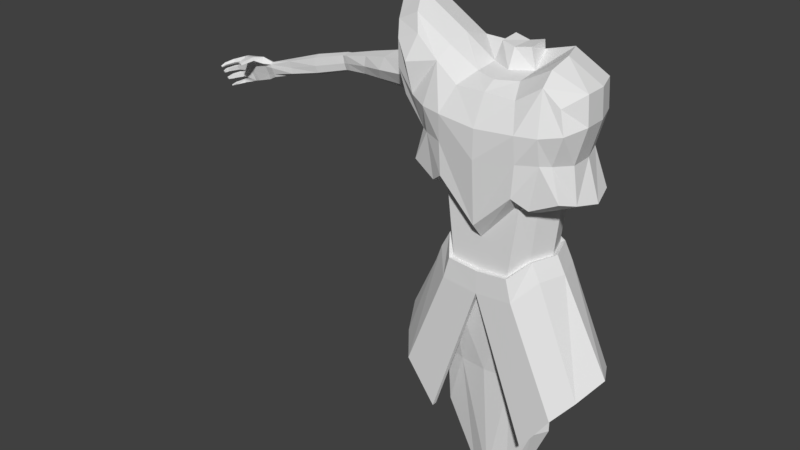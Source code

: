 # Source: mcMainMenu.blend  (saved by Blender 2.78.0; exported with 4.5.12 LTS)
import bpy
from mathutils import Matrix  # noqa: F401  (used for matrix-valued properties, if any)

bpy.ops.wm.read_factory_settings(use_empty=True)
scene = bpy.context.scene
scene.name = 'Scene'

# ---- collections
col_collection_1 = bpy.data.collections.new('Collection 1'); scene.collection.children.link(col_collection_1)

# ---- materials (node trees are filled in below, after node groups)
mat_range1_mat_001 = bpy.data.materials.new('range1_mat.001')
mat_range1_mat_001.alpha_threshold = 0.0
mat_range1_mat_001.use_transparent_shadow = False
mat_range1_mat_001.diffuse_color = (0.07183, 0.2091, 0.4292, 1.0)
mat_range1_mat_001.roughness = 0.5

# ---- material node trees
mat_range1_mat_001.use_nodes = True; mat_range1_mat_001.node_tree.nodes.clear()
_N = mat_range1_mat_001.node_tree.nodes; _L = mat_range1_mat_001.node_tree.links
n0 = _N.new('ShaderNodeOutputMaterial'); n0.name = 'Material Output'; n0.location = (300, 300)
n1 = _N.new('ShaderNodeBsdfDiffuse'); n1.name = 'Diffuse BSDF'; n1.location = (10, 300)
_L.new(n1.outputs[0], n0.inputs[0])
n0.is_active_output = True

# ---- world
world_world = bpy.data.worlds.new('World'); scene.world = world_world
world_world.color = (0.05088, 0.05088, 0.05088)
world_world.use_sun_shadow = False
world_world.sun_shadow_jitter_overblur = 0.0
world_world.cycles.sampling_method = 'MANUAL'

# ---- meshes
me_cube_001 = bpy.data.meshes.new('Cube.001')
me_cube_001.from_pydata([(0.3672, 0.5334, 11.1), (0.3672, 0.04307, 11.05), (-0.3672, 0.5334, 11.1), (0.0, 0.5296, 11.01), (-0.3672, 0.04307, 11.05), (0.0, -0.05014, 11.0), (1.06, 0.6294, 11.07), (1.273, -0.5802, 10.92), (1.029, -0.5802, 6.466), (1.155, -0.5802, 7.705), (1.029, 0.6294, 6.466), (1.155, 0.6294, 7.705), (0.7372, 0.8366, 7.743), (0.7284, -1.0, 6.158), (0.5306, -0.5802, 10.51), (0.7284, 0.8197, 6.491), (0.3302, 0.6294, 10.86), (0.9618, -1.0, 8.023), (0.8881, -1.0, 5.599), (0.8881, 0.8197, 5.932), (1.91, 0.6294, 10.61), (2.15, -0.5802, 10.61), (2.078, -0.5802, 8.146), (2.075, 0.6294, 8.145), (1.707, 0.6294, 9.03), (1.947, -0.5802, 9.03), (1.251, -0.5802, 6.046), (1.251, 0.6294, 6.046), (1.254, 0.0, 6.466), (1.285, -1.192e-07, 11.07), (1.381, 1.192e-07, 7.705), (1.207, -0.3489, 1.704), (1.207, 0.4795, 1.704), (0.4867, -0.2194, 0.000755), (0.4867, 0.3727, 0.000755), (1.476, -1.192e-07, 6.046), (0.5163, -3.396e-09, 10.58), (2.253, 1.128e-07, 8.045), (2.136, -3.163e-08, 10.61), (1.933, 0.0, 9.03), (1.433, 0.06726, 1.704), (0.7119, 0.08604, 0.0007545), (0.7405, -1.047, 10.27), (0.9197, -1.319, 8.233), (1.451, -1.131, 9.052), (1.257, -1.126, 7.976), (1.329, -0.9741, 10.66), (0.9707, -1.319, 9.017), (1.66, -0.9741, 9.053), (1.884, -0.9741, 8.252), (1.775, -0.9741, 10.32), (1.956, 0.6294, 9.918), (2.196, -0.5802, 9.918), (2.181, -2.98e-08, 9.918), (0.9544, -1.373, 9.668), (1.459, -1.27, 9.694), (1.923, -1.047, 9.783), (1.367, -0.001695, 6.526), (1.114, 0.7163, 6.506), (0.7743, -1.118, 6.175), (1.126, -0.6493, 6.512), (0.7544, 0.9448, 6.501), (0.9215, 0.9428, 5.945), (1.589, -0.001374, 6.106), (1.343, 0.7054, 6.091), (0.9273, -1.121, 5.614), (1.348, -0.6509, 6.091), (2.64, 0.1263, 3.663), (2.302, 0.7557, 3.536), (1.289, -0.9638, 1.778), (1.289, -0.8355, 1.778), (2.007, -0.8737, 2.863), (2.325, -0.4539, 3.25), (1.91, 0.9459, 3.4), (1.943, 1.069, 3.413), (2.046, -0.9949, 2.879), (2.422, -0.5247, 3.295), (2.753, 0.1249, 3.723), (2.395, 0.8317, 3.581), (1.229, -0.4646, 3.266), (1.229, 0.5544, 3.266), (0.6874, 0.5962, 3.266), (0.6874, -0.6097, 3.266), (1.454, 0.03363, 3.266), (0.0, -0.7553, 10.48), (0.0, 0.6294, 10.86), (-1.205, 0.6294, 10.88), (-1.273, -0.5802, 10.92), (-1.029, -0.5802, 6.466), (-1.155, -0.5802, 7.705), (-1.029, 0.6294, 6.466), (-1.155, 0.6294, 7.705), (0.0, 0.8197, 6.442), (0.0, 0.9008, 7.758), (0.0, -1.0, 6.108), (0.0, -1.0, 6.923), (0.0, 0.8197, 5.872), (0.0, -1.0, 5.538), (-0.7372, 0.8366, 7.743), (-0.7284, -1.0, 6.158), (-0.5306, -0.5802, 10.51), (-0.7284, 0.8197, 6.491), (-0.3302, 0.6294, 10.86), (-0.9618, -1.0, 8.023), (-0.8881, -1.0, 5.599), (-0.8881, 0.8197, 5.932), (-2.205, 0.6294, 10.81), (-2.445, -0.5802, 10.81), (-2.078, -0.5802, 8.146), (-2.075, 0.6294, 8.145), (-1.574, 0.8869, 9.025), (-1.317, 0.819, 9.981), (-1.707, 0.6294, 9.03), (-1.947, -0.5802, 9.03), (-1.251, -0.5802, 6.046), (-1.251, 0.6294, 6.046), (-1.254, 0.0, 6.466), (0.0, -0.2433, 10.55), (-1.285, -1.192e-07, 11.07), (-1.381, 1.192e-07, 7.705), (-1.207, -0.3489, 1.704), (-1.207, 0.4795, 1.704), (0.0, 0.3727, 0.0007545), (0.0, -0.3796, 0.0007545), (-0.4867, -0.2194, 0.000755), (-0.4867, 0.3727, 0.000755), (-1.476, -1.192e-07, 6.046), (-0.5163, -3.396e-09, 10.58), (-2.253, 1.128e-07, 8.045), (-2.38, 0.01058, 10.48), (-2.054, 0.01436, 9.329), (-1.433, 0.06726, 1.704), (-0.7119, 0.08604, 0.0007545), (0.0, -1.44, 8.891), (0.0, -1.319, 7.32), (-0.7405, -1.047, 10.27), (0.0, -1.075, 10.3), (-0.9197, -1.319, 8.233), (-1.451, -1.131, 9.052), (-1.257, -1.126, 7.976), (-1.329, -0.9741, 10.66), (-0.9707, -1.319, 9.017), (-1.66, -0.9741, 9.053), (-1.884, -0.9741, 8.252), (-2.07, -1.126, 10.51), (-1.997, 0.5096, 9.91), (-2.193, -0.4589, 9.918), (-0.9544, -1.373, 9.668), (0.0, -1.429, 9.597), (-1.459, -1.27, 9.694), (-1.923, -1.047, 9.783), (-1.367, -0.001695, 6.526), (-1.114, 0.7163, 6.506), (-0.7743, -1.118, 6.175), (-1.126, -0.6493, 6.512), (-0.7544, 0.9448, 6.501), (0.0, 0.9479, 6.442), (-0.9215, 0.9428, 5.945), (0.0, 0.9479, 5.872), (-1.589, -0.001374, 6.106), (-1.343, 0.7054, 6.091), (0.0, -1.128, 6.108), (0.0, -1.128, 5.538), (-0.9273, -1.121, 5.614), (-1.348, -0.6509, 6.091), (-2.64, 0.1263, 3.663), (-2.302, 0.7557, 3.536), (-1.289, -0.9638, 1.778), (-1.289, -0.8355, 1.778), (-2.007, -0.8737, 2.863), (-2.325, -0.4539, 3.25), (-1.91, 0.9459, 3.4), (-1.943, 1.069, 3.413), (-2.046, -0.9949, 2.879), (-2.422, -0.5247, 3.295), (-2.753, 0.1249, 3.723), (-2.395, 0.8317, 3.581), (-1.229, -0.4646, 3.266), (-1.229, 0.5544, 3.266), (0.0, -0.6898, 3.266), (-0.6874, 0.5962, 3.266), (0.0, 0.5962, 3.266), (-0.6874, -0.6097, 3.266), (-1.454, 0.03363, 3.266), (-2.43, -5.96e-08, 10.81), (-1.956, 0.6294, 9.918), (-1.933, 0.0, 9.03), (-2.196, -0.5802, 9.918), (-5.058, 0.4787, 9.673), (-4.964, 0.4782, 9.209), (-5.008, 0.2797, 9.445), (-4.936, 0.686, 9.438), (-5.228, 0.525, 9.639), (-5.134, 0.5245, 9.174), (-5.178, 0.326, 9.41), (-5.106, 0.7324, 9.403), (-7.47, 0.101, 9.001), (-7.408, 0.1188, 8.609), (-7.438, 0.02779, 8.873), (-7.456, 0.2846, 8.765), (-3.489, 0.2786, 10.12), (-3.565, 0.7056, 9.593), (-3.884, 0.2821, 9.282), (-3.666, -0.1228, 9.697), (-2.59, 0.1097, 11.76), (-2.253, -0.4825, 11.43), (-1.942, -0.8524, 11.09), (-3.119, 0.1217, 11.5), (-2.785, -0.4585, 11.17), (-2.253, 0.733, 11.43), (-2.785, 0.5525, 11.17), (-2.49, -0.8464, 10.88), (-2.172, 0.8986, 10.67), (-2.097, 1.009, 9.731), (-2.455, 0.6729, 10.68), (-2.236, 0.7511, 9.742), (-2.749, -0.5126, 10.38), (-2.476, -0.55, 9.622), (-2.261, -0.8524, 9.651), (-2.476, -0.8511, 10.24), (-6.093, 0.399, 9.438), (-6.038, 0.1954, 9.188), (-5.96, 0.6107, 9.18), (-5.99, 0.3983, 8.929), (1.193, 1.054, 9.073), (1.241, 0.8377, 8.054), (0.02299, 1.153, 9.712), (0.009854, 0.8452, 10.51), (0.6418, 1.012, 7.997), (0.463, 0.8377, 10.61), (1.014, 0.8245, 10.76), (0.02299, 1.066, 8.009), (0.5683, 1.117, 9.806), (1.456, 0.8377, 9.077), (1.765, 0.8377, 8.334), (1.627, 0.8377, 10.41), (1.129, 0.9969, 9.875), (0.02299, 1.217, 9.059), (0.6739, 1.149, 9.056), (1.665, 0.8377, 9.822), (-1.147, 1.054, 9.073), (-1.195, 0.8377, 8.054), (-0.5958, 1.012, 7.997), (-0.417, 0.8377, 10.61), (-0.9882, 0.8377, 10.63), (-0.5223, 1.117, 9.806), (-1.719, 0.8377, 8.334), (-1.083, 0.9969, 9.875), (-0.628, 1.149, 9.056), (-2.935, 0.1446, 10.3), (-4.259, 0.7326, 9.515), (-2.969, 0.1482, 9.305), (-4.341, 0.1143, 9.571), (-2.236, 0.3237, 10.22), (-2.076, 0.3475, 9.544), (-2.175, -0.2656, 9.575), (-2.387, -0.2919, 10.23), (-5.021, 0.7092, 9.42), (-5.049, 0.5014, 9.192), (-5.093, 0.3028, 9.428), (-5.143, 0.5019, 9.656), (-4.995, 0.6449, 9.611), (-4.919, 0.6654, 9.235), (-4.996, 0.3165, 9.273), (-5.075, 0.2891, 9.635), (-5.661, 0.462, 9.538), (-6.83, 0.1297, 8.98), (-5.533, 0.6715, 9.291), (-6.791, 0.2821, 8.77), (-5.175, 0.6933, 9.573), (-5.095, 0.718, 9.205), (-5.148, 0.3608, 9.24), (-5.226, 0.3301, 9.602), (-7.473, 0.2261, 8.944), (-7.419, 0.2299, 8.614), (-7.414, 0.08873, 8.69), (-7.455, 0.02838, 8.956), (-4.279, 0.4139, 9.897), (-2.781, 0.6076, 9.752), (-4.43, 0.4166, 9.245), (-2.93, -0.2909, 9.807), (-3.785, 0.01754, 9.434), (-3.53, 0.5564, 9.91), (-3.617, -0.004057, 9.995), (-3.706, 0.5652, 9.337), (-6.875, 0.2828, 9.184), (-5.608, 0.2607, 9.299), (-6.767, 0.4416, 8.974), (-5.562, 0.4614, 9.052), (-5.97, 0.5999, 8.974), (-5.994, 0.2313, 9.011), (-6.049, 0.5724, 9.352), (-6.074, 0.1993, 9.39), (-5.64, 0.2652, 9.498), (-5.618, 0.6333, 9.46), (-5.563, 0.2968, 9.127), (-5.538, 0.6597, 9.089), (-2.854, 0.4585, 9.435), (-2.971, -0.1621, 10.13), (-2.86, 0.4401, 10.08), (-2.956, -0.134, 9.502), (-6.779, 0.4605, 8.795), (-6.792, 0.1383, 8.83), (-6.845, 0.4314, 9.119), (-6.862, 0.1054, 9.155), (-5.158, 0.3089, 9.614), (-4.995, 0.6905, 9.224), (-5.077, 0.3391, 9.255), (-5.077, 0.6667, 9.595), (-4.397, 0.2034, 9.354), (-4.273, 0.6372, 9.76), (-4.351, 0.1804, 9.817), (-4.326, 0.6497, 9.282), (-7.626, 0.1484, 8.494), (-7.624, 0.2409, 8.487), (-8.03, 0.1325, 8.373), (-8.034, 0.2208, 8.354), (-7.654, -0.08069, 8.97), (-7.697, 0.01654, 9.115), (-8.146, -0.09248, 8.915), (-8.181, -0.0474, 9.066), (-8.12, -0.02048, 8.831), (-8.091, 0.049, 8.628), (-8.113, 0.2792, 8.681), (-8.15, 0.1997, 8.916), (-7.631, 0.1136, 8.633), (-7.662, 0.03566, 8.867), (-7.693, 0.2153, 8.954), (-7.662, 0.2952, 8.714), (-8.26, 0.2725, 8.499), (-8.261, 0.07561, 8.386), (-8.29, 0.02842, 8.617), (-8.307, 0.1995, 8.813), (-8.316, 0.05394, 8.966), (-8.328, -0.0975, 8.899), (-8.311, -0.04386, 8.816), (-8.27, 0.2583, 8.568), (-8.086, -0.1913, 9.092), (-8.064, -0.1935, 8.994), (-7.794, -0.2383, 9.054), (-7.819, -0.2281, 9.144), (-8.234, 0.2372, 8.334), (-8.246, 0.1231, 8.304), (-8.601, -0.1286, 8.78), (-8.653, -0.04607, 8.811), (-8.634, -0.1358, 8.9), (-8.592, -0.1728, 8.826), (-8.491, 0.02858, 8.411), (-8.567, 0.1197, 8.408), (-8.595, 0.09147, 8.532), (-8.515, 0.007066, 8.513), (-8.587, -0.04199, 8.593), (-8.639, 0.04644, 8.616), (-8.656, 0.006284, 8.74), (-8.6, -0.08308, 8.707), (-8.528, 0.1325, 8.314), (-8.461, 0.0389, 8.314), (-8.444, 0.04414, 8.25), (-8.487, 0.1093, 8.234), (-8.299, 0.05542, 8.969), (-8.259, -0.08512, 8.915), (-8.295, 0.2023, 8.816), (-8.253, 0.2655, 8.571), (-8.169, 0.11, 8.417), (-8.208, 0.03848, 8.621), (-8.237, -0.03455, 8.821), (-8.242, 0.2609, 8.502), (-8.153, 0.139, 8.338), (-8.201, 0.2383, 8.345), (-8.246, 0.258, 8.399), (-8.3, 0.2152, 8.764), (-8.288, 0.2186, 8.766), (-8.216, 0.2468, 8.4), (-8.284, 0.2686, 8.442), (-8.246, 0.2099, 8.289), (-8.202, 0.2358, 8.44), (-8.159, 0.2145, 8.316), (-8.319, 0.2201, 8.679), (-8.314, 0.111, 8.924), (-8.298, 0.1149, 8.927), (-8.245, 0.2396, 8.689), (-8.341, 0.1547, 8.884), (-8.344, -0.03011, 9.009), (-8.27, 0.1719, 8.897), (-8.274, -0.04374, 9.037), (-8.681, -0.06078, 8.802), (-8.63, -0.1433, 8.771), (-8.662, -0.1505, 8.891), (-8.621, -0.1875, 8.817), (-8.595, 0.09629, 8.396), (-8.519, 0.005219, 8.399), (-8.622, 0.06811, 8.52), (-8.542, -0.0163, 8.501), (-8.668, 0.0317, 8.608), (-8.615, -0.05672, 8.584), (-8.684, -0.008453, 8.731), (-8.629, -0.09782, 8.698), (-8.496, 0.02217, 8.294), (-8.553, 0.114, 8.304), (-8.469, 0.02565, 8.24), (-8.513, 0.09079, 8.225), (-8.821, -0.2167, 8.745), (-8.782, -0.279, 8.722), (-8.807, -0.2844, 8.812), (-8.776, -0.3123, 8.757), (-8.745, -0.06357, 8.359), (-8.674, -0.133, 8.365), (-8.769, -0.08826, 8.462), (-8.695, -0.1521, 8.45), (-8.874, -0.1381, 8.543), (-8.815, -0.1866, 8.533), (-8.886, -0.1674, 8.632), (-8.824, -0.216, 8.617), (-8.605, -0.1078, 8.234), (-8.669, -0.0469, 8.25), (-8.61, -0.1077, 8.198), (-8.651, -0.06292, 8.183), (-8.839, -0.2257, 8.74), (-8.8, -0.288, 8.717), (-8.825, -0.2934, 8.807), (-8.793, -0.3214, 8.751), (-8.762, -0.08145, 8.351), (-8.69, -0.1509, 8.357), (-8.786, -0.1061, 8.454), (-8.711, -0.17, 8.442), (-8.886, -0.152, 8.536), (-8.828, -0.2006, 8.527), (-8.899, -0.1814, 8.626), (-8.837, -0.23, 8.61), (-8.619, -0.123, 8.234), (-8.683, -0.06209, 8.25), (-8.625, -0.1228, 8.198), (-8.666, -0.0781, 8.183), (-8.075, -0.4953, 9.001), (-8.068, -0.4787, 8.956), (-7.966, -0.5179, 8.969), (-8.677, -0.2447, 8.197), (-8.081, -0.2122, 9.094), (-8.054, -0.3924, 8.984), (-7.893, -0.454, 9.004), (-7.824, -0.2476, 9.143), (-8.065, -0.3999, 9.058), (-7.906, -0.4548, 9.075), (-8.066, -0.4184, 9.054), (-7.979, -0.5261, 9.009), (-7.915, -0.4669, 9.067), (-8.91, -0.347, 8.68), (-8.871, -0.3701, 8.674), (-8.897, -0.3853, 8.721), (-8.864, -0.3892, 8.695), (-8.918, -0.2755, 8.505), (-8.878, -0.2749, 8.507), (-8.921, -0.2937, 8.551), (-8.879, -0.2918, 8.55), (-8.819, -0.2484, 8.342), (-8.772, -0.262, 8.349), (-8.827, -0.2614, 8.394), (-8.779, -0.2724, 8.392), (-8.706, -0.217, 8.205), (-8.679, -0.2447, 8.181), (-8.698, -0.2243, 8.174)], [], [(4, 127, 117, 5), (3, 2, 4, 5), (3, 5, 1, 0), (36, 1, 5, 117), (92, 15, 61, 156), (15, 12, 11, 10), (28, 30, 9, 8), (52, 21, 50, 56), (51, 24, 233, 239), (17, 9, 45, 43), (13, 17, 95, 94), (36, 117, 84, 14), (29, 36, 14, 7), (8, 9, 17, 13), (95, 17, 43, 134), (28, 8, 60, 57), (92, 93, 12, 15), (13, 94, 161, 59), (53, 51, 20, 38), (30, 11, 23, 37), (23, 11, 225, 234), (29, 7, 21, 38), (109, 112, 110, 246), (37, 23, 24, 39), (9, 22, 49, 45), (98, 91, 241, 242), (14, 84, 136, 42), (16, 6, 230, 229), (22, 25, 48, 49), (26, 35, 67, 72), (83, 40, 32, 80), (181, 81, 34, 122), (41, 34, 33), (82, 179, 123, 33), (82, 33, 31, 79), (40, 41, 34, 32), (8, 13, 59, 60), (80, 81, 19, 27), (31, 33, 41, 40), (123, 122, 34, 33), (79, 31, 40, 83), (62, 64, 78, 74), (22, 37, 39, 25), (6, 29, 38, 20), (9, 30, 37, 22), (52, 53, 38, 21), (6, 16, 36, 29), (2, 3, 85, 102), (10, 11, 30, 28), (54, 55, 46, 42), (44, 45, 49, 48), (148, 54, 42, 136), (134, 43, 47, 133), (55, 44, 48, 56), (43, 45, 44, 47), (21, 7, 46, 50), (7, 14, 42, 46), (46, 55, 56, 50), (133, 47, 54, 148), (47, 44, 55, 54), (25, 39, 53, 52), (85, 16, 229, 227), (39, 24, 51, 53), (91, 109, 246, 241), (102, 85, 227, 243), (25, 52, 56, 48), (59, 161, 162, 65), (156, 61, 62, 158), (60, 59, 65, 66), (57, 60, 66, 63), (58, 64, 62, 61), (58, 57, 63, 64), (15, 10, 58, 61), (19, 96, 158, 62), (19, 62, 74, 73), (35, 27, 68, 67), (10, 28, 57, 58), (18, 26, 72, 71), (68, 73, 74, 78), (71, 72, 76, 75), (72, 67, 77, 76), (67, 68, 78, 77), (70, 71, 75, 69), (65, 162, 69, 75), (27, 19, 73, 68), (63, 66, 76, 77), (97, 18, 71, 70), (66, 65, 75, 76), (64, 63, 77, 78), (26, 79, 83, 35), (32, 34, 81, 80), (18, 82, 79, 26), (18, 97, 179, 82), (96, 19, 81, 181), (35, 83, 80, 27), (92, 156, 155, 101), (101, 90, 91, 98), (116, 88, 89, 119), (150, 144, 211, 219), (11, 12, 228, 225), (103, 137, 139, 89), (99, 94, 95, 103), (127, 100, 84, 117), (118, 87, 100, 127), (88, 99, 103, 89), (111, 86, 244, 247), (95, 134, 137, 103), (116, 151, 154, 88), (92, 101, 98, 93), (99, 153, 161, 94), (184, 106, 185), (119, 128, 109, 91), (184, 107, 208, 207), (111, 110, 213, 212), (93, 98, 242, 231), (128, 186, 112, 109), (89, 139, 143, 108), (12, 93, 231, 228), (100, 135, 136, 84), (110, 111, 247, 240), (108, 143, 142, 113), (114, 170, 165, 126), (183, 178, 121, 131), (181, 122, 125, 180), (132, 124, 125), (182, 124, 123, 179), (182, 177, 120, 124), (131, 121, 125, 132), (88, 154, 153, 99), (178, 115, 105, 180), (120, 131, 132, 124), (123, 124, 125, 122), (177, 183, 131, 120), (157, 172, 176, 160), (108, 113, 186, 128), (110, 112, 215, 213), (89, 108, 128, 119), (187, 107, 184), (86, 118, 127, 102), (4, 2, 102, 127), (90, 116, 119, 91), (147, 135, 140, 149), (138, 142, 143, 139), (148, 136, 135, 147), (134, 133, 141, 137), (149, 150, 142, 138), (137, 141, 138, 139), (87, 118, 204, 205), (87, 140, 135, 100), (140, 144, 150, 149), (133, 148, 147, 141), (141, 147, 149, 138), (312, 279, 189, 262), (142, 150, 219, 218), (311, 277, 188, 264), (24, 23, 234, 233), (86, 102, 243, 244), (187, 113, 217, 216), (153, 163, 162, 161), (156, 158, 157, 155), (154, 164, 163, 153), (151, 159, 164, 154), (152, 155, 157, 160), (152, 160, 159, 151), (101, 155, 152, 90), (105, 157, 158, 96), (105, 171, 172, 157), (126, 165, 166, 115), (90, 152, 151, 116), (104, 169, 170, 114), (166, 176, 172, 171), (169, 173, 174, 170), (170, 174, 175, 165), (165, 175, 176, 166), (168, 167, 173, 169), (163, 173, 167, 162), (115, 166, 171, 105), (159, 175, 174, 164), (97, 168, 169, 104), (164, 174, 173, 163), (160, 176, 175, 159), (114, 126, 183, 177), (121, 178, 180, 125), (104, 114, 177, 182), (104, 182, 179, 97), (96, 181, 180, 105), (126, 115, 178, 183), (310, 250, 191, 261), (112, 186, 185), (113, 187, 186), (309, 252, 190, 263), (253, 129, 184), (254, 145, 185), (255, 130, 186), (256, 146, 187), (308, 257, 195, 269), (307, 259, 194, 271), (306, 258, 193, 270), (305, 260, 192, 272), (304, 285, 196, 276), (303, 287, 199, 273), (302, 266, 198, 275), (301, 268, 197, 274), (300, 280, 203, 281), (299, 278, 201, 282), (298, 249, 200, 283), (297, 251, 202, 284), (216, 219, 211, 208), (212, 214, 210, 209), (204, 207, 208, 205), (209, 210, 207, 204), (208, 211, 206, 205), (213, 215, 214, 212), (217, 218, 219, 216), (106, 184, 207, 210), (140, 87, 205, 206), (144, 140, 206, 211), (86, 111, 212, 209), (113, 142, 218, 217), (185, 106, 210, 214), (112, 185, 214, 215), (107, 187, 216, 208), (118, 86, 209, 204), (296, 288, 223, 289), (295, 286, 221, 290), (294, 267, 222, 291), (293, 265, 220, 292), (232, 226, 227, 229), (236, 232, 229, 230), (236, 230, 235, 239), (225, 224, 233, 234), (225, 228, 238, 224), (228, 231, 237, 238), (224, 236, 239, 233), (224, 238, 232, 236), (238, 237, 226, 232), (245, 243, 227, 226), (247, 244, 243, 245), (241, 246, 110, 240), (241, 240, 248, 242), (242, 248, 237, 231), (240, 247, 245, 248), (248, 245, 226, 237), (6, 20, 235, 230), (20, 51, 239, 235), (0, 16, 85, 3), (1, 36, 16, 0), (162, 97, 70, 69), (162, 167, 168, 97), (286, 293, 292, 221), (194, 272, 293, 286), (272, 192, 265, 293), (265, 294, 291, 220), (192, 269, 294, 265), (269, 195, 267, 294), (288, 295, 290, 223), (193, 271, 295, 288), (271, 194, 286, 295), (267, 296, 289, 222), (195, 270, 296, 267), (270, 193, 288, 296), (278, 297, 284, 201), (145, 254, 297, 278), (254, 130, 251, 297), (280, 298, 283, 203), (146, 256, 298, 280), (256, 129, 249, 298), (249, 299, 282, 200), (129, 253, 299, 249), (253, 145, 278, 299), (251, 300, 281, 202), (130, 255, 300, 251), (255, 146, 280, 300), (287, 301, 274, 199), (222, 289, 301, 287), (289, 223, 268, 301), (268, 302, 275, 197), (223, 290, 302, 268), (290, 221, 266, 302), (285, 303, 273, 196), (220, 291, 303, 285), (291, 222, 287, 303), (266, 304, 276, 198), (221, 292, 304, 266), (292, 220, 285, 304), (259, 305, 272, 194), (190, 264, 305, 259), (264, 188, 260, 305), (257, 306, 270, 195), (191, 262, 306, 257), (262, 189, 258, 306), (258, 307, 271, 193), (189, 263, 307, 258), (263, 190, 259, 307), (260, 308, 269, 192), (188, 261, 308, 260), (261, 191, 257, 308), (279, 309, 263, 189), (202, 281, 309, 279), (281, 203, 252, 309), (277, 310, 261, 188), (200, 282, 310, 277), (282, 201, 250, 310), (252, 311, 264, 190), (203, 283, 311, 252), (283, 200, 277, 311), (250, 312, 262, 191), (201, 284, 312, 250), (284, 202, 279, 312), (255, 186, 187), (146, 255, 187), (129, 256, 184), (184, 256, 187), (253, 184, 185), (145, 253, 185), (254, 185, 186), (130, 254, 186), (313, 315, 316, 314), (364, 331, 330, 363), (320, 337, 340, 318), (325, 275, 198, 326), (321, 326, 317, 319), (323, 328, 314, 316), (320, 318, 327, 324), (324, 327, 328, 323), (315, 313, 325, 322), (322, 325, 326, 321), (327, 273, 199, 328), (326, 198, 276, 317), (371, 370, 332, 361), (384, 382, 334, 360), (321, 365, 364, 322), (324, 383, 384, 320), (316, 375, 380, 323), (365, 335, 331, 364), (379, 378, 333, 359), (366, 329, 336, 362), (372, 368, 341, 369), (360, 334, 335, 365), (328, 199, 274, 314), (317, 276, 196, 318), (318, 196, 273, 327), (313, 197, 275, 325), (314, 274, 197, 313), (340, 440, 339), (319, 338, 337, 320), (318, 340, 339, 317), (317, 339, 338, 319), (367, 342, 374, 376), (319, 360, 365, 321), (363, 367, 315), (355, 398, 397, 356), (381, 335, 343, 344), (382, 381, 344, 345), (334, 382, 345, 346), (335, 334, 346, 343), (348, 389, 391, 349), (373, 330, 347, 348), (377, 373, 348, 349), (331, 377, 349, 350), (330, 331, 350, 347), (351, 394, 393, 352), (377, 331, 351, 352), (381, 377, 352, 353), (335, 381, 353, 354), (331, 335, 354, 351), (344, 385, 387, 345), (330, 373, 355, 356), (342, 330, 356, 357), (374, 342, 357, 358), (373, 374, 358, 355), (320, 384, 360, 319), (323, 380, 383, 324), (322, 364, 363, 315), (315, 367, 376, 316), (316, 376, 375), (330, 342, 367, 363), (329, 373, 377, 336), (336, 377, 380, 362), (366, 375, 373, 329), (362, 380, 375, 366), (341, 374, 373, 369), (369, 373, 375, 372), (368, 376, 374, 341), (372, 375, 376, 368), (370, 377, 381, 332), (332, 381, 383, 361), (371, 380, 377, 370), (361, 383, 380, 371), (378, 381, 382, 333), (379, 383, 381, 378), (333, 382, 384, 359), (359, 384, 383, 379), (392, 408, 406, 390), (399, 415, 416, 400), (391, 407, 408, 392), (397, 413, 415, 399), (345, 387, 388, 346), (352, 393, 395, 353), (349, 391, 392, 350), (356, 397, 399, 357), (346, 388, 386, 343), (353, 395, 396, 354), (350, 392, 390, 347), (357, 399, 400, 358), (354, 396, 394, 351), (358, 400, 398, 355), (343, 386, 385, 344), (347, 390, 389, 348), (405, 421, 423, 407), (414, 430, 429, 413), (406, 422, 421, 405), (412, 428, 426, 410), (386, 402, 401, 385), (400, 416, 414, 398), (394, 410, 409, 393), (385, 401, 403, 387), (393, 409, 411, 395), (387, 403, 404, 388), (395, 411, 412, 396), (388, 404, 402, 386), (396, 412, 410, 394), (390, 406, 405, 389), (398, 414, 413, 397), (389, 405, 407, 391), (413, 429, 431, 415), (407, 423, 424, 408), (415, 431, 432, 416), (408, 424, 422, 406), (402, 418, 417, 401), (416, 432, 430, 414), (410, 426, 425, 409), (401, 417, 419, 403), (409, 425, 427, 411), (403, 419, 420, 404), (411, 427, 428, 412), (404, 420, 418, 402), (438, 434, 433, 443), (430, 458, 436, 429), (439, 435, 434, 438), (431, 459, 460, 432), (445, 444, 435, 439), (429, 436, 459, 431), (443, 433, 444, 445), (432, 460, 458, 430), (339, 439, 438, 338), (337, 437, 440, 340), (338, 437, 337), (338, 438, 441, 437), (440, 442, 439, 339), (437, 441, 442, 440), (442, 445, 439), (438, 443, 441), (441, 443, 445, 442), (435, 444, 433, 434), (419, 448, 449, 420), (418, 447, 446, 417), (420, 449, 447, 418), (417, 446, 448, 419), (446, 447, 449, 448), (428, 453, 451, 426), (425, 450, 452, 427), (427, 452, 453, 428), (426, 451, 450, 425), (450, 451, 453, 452), (422, 455, 454, 421), (424, 457, 455, 422), (421, 454, 456, 423), (423, 456, 457, 424), (454, 455, 457, 456), (458, 460, 459, 436)])
_uv = me_cube_001.uv_layers.new(name='UVMap')
_uv.uv.foreach_set('vector', [0.7111, 0.5066, 0.7035, 0.4358, 0.7727, 0.4304, 0.7725, 0.5016, 0.9512, 0.4859, 0.6347, 0.5013, 0.7111, 0.5066, 0.7725, 0.5016, 0.9512, 0.4859, 0.7725, 0.5016, 0.8339, 0.5068, 0.9103, 0.5018, 0.8418, 0.4361, 0.8339, 0.5068, 0.7725, 0.5016, 0.7727, 0.4304, 0.393, 0.9657, 0.3917, 0.9283, 0.3981, 0.9275, 0.3996, 0.9654, 0.903, 0.8346, 0.9172, 0.9038, 0.891, 0.907, 0.883, 0.8371, 0.8457, 0.8427, 0.8536, 0.9126, 0.8186, 0.9152, 0.8107, 0.8454, 0.6584, 0.2299, 0.6554, 0.2588, 0.6324, 0.2469, 0.6354, 0.2219, 0.7184, 0.2316, 0.7232, 0.1845, 0.7409, 0.1852, 0.7356, 0.2255, 0.6126, 0.1065, 0.6478, 0.09346, 0.6234, 0.1222, 0.5967, 0.1259, 0.7806, 0.8296, 0.7937, 0.9349, 0.7395, 0.8728, 0.7395, 0.8268, 0.5468, 0.3154, 0.5178, 0.3021, 0.5178, 0.2736, 0.5472, 0.2827, 0.6437, 0.3169, 0.5877, 0.3349, 0.5761, 0.2985, 0.6252, 0.2885, 0.8107, 0.8454, 0.8186, 0.9152, 0.7937, 0.9349, 0.7806, 0.8296, 0.5178, 0.0664, 0.5758, 0.1158, 0.568, 0.1354, 0.5178, 0.09302, 0.36, 0.8869, 0.3318, 0.8727, 0.3348, 0.8675, 0.3638, 0.8815, 0.9426, 0.8232, 0.9583, 0.896, 0.9172, 0.9038, 0.903, 0.8346, 0.3061, 0.8553, 0.2646, 0.8528, 0.2651, 0.8455, 0.3083, 0.8487, 0.6863, 0.2325, 0.7184, 0.2316, 0.7218, 0.2645, 0.6836, 0.2733, 0.6891, 0.09675, 0.735, 0.1014, 0.7088, 0.1449, 0.6871, 0.1437, 0.7088, 0.1449, 0.735, 0.1014, 0.7432, 0.126, 0.7242, 0.1495, 0.6437, 0.3169, 0.6252, 0.2885, 0.6554, 0.2588, 0.6836, 0.2733, 0.346, 0.1121, 0.3115, 0.1448, 0.2967, 0.1337, 0.3277, 0.1076, 0.6871, 0.1437, 0.7088, 0.1449, 0.7232, 0.1845, 0.6881, 0.1868, 0.6478, 0.09346, 0.6646, 0.1442, 0.646, 0.146, 0.6234, 0.1222, 0.3201, 0.04214, 0.3428, 0.06103, 0.3231, 0.07576, 0.2996, 0.04631, 0.5472, 0.2827, 0.5178, 0.2736, 0.5178, 0.2537, 0.5585, 0.2534, 0.8035, 0.2964, 0.759, 0.2927, 0.7661, 0.2753, 0.7989, 0.2744, 0.6646, 0.1442, 0.6584, 0.1849, 0.6317, 0.1832, 0.646, 0.146, 0.9802, 0.03421, 0.9752, 0.03299, 0.976, 0.01097, 0.9822, 0.009415, 0.2946, 0.5024, 0.3071, 0.4557, 0.295, 0.451, 0.2746, 0.4964, 0.2322, 0.4778, 0.2552, 0.4885, 0.311, 0.3883, 0.2962, 0.3788, 0.3305, 0.3852, 0.3388, 0.374, 0.3395, 0.3967, 0.3342, 0.5089, 0.3574, 0.5094, 0.3574, 0.4, 0.3395, 0.3967, 0.3342, 0.5089, 0.3395, 0.3967, 0.3199, 0.4582, 0.314, 0.5067, 0.3071, 0.4557, 0.3242, 0.3949, 0.311, 0.3883, 0.295, 0.451, 0.3318, 0.8727, 0.3061, 0.8553, 0.3083, 0.8487, 0.3348, 0.8675, 0.2746, 0.4964, 0.2552, 0.4885, 0.2317, 0.59, 0.2461, 0.5986, 0.3199, 0.4582, 0.3395, 0.3967, 0.3242, 0.3949, 0.3071, 0.4557, 0.3574, 0.4, 0.3574, 0.3733, 0.3388, 0.374, 0.3395, 0.3967, 0.314, 0.5067, 0.3199, 0.4582, 0.3071, 0.4557, 0.2946, 0.5024, 0.4273, 0.9109, 0.4061, 0.8895, 0.4752, 0.7715, 0.5022, 0.7798, 0.6646, 0.1442, 0.6871, 0.1437, 0.6881, 0.1868, 0.6584, 0.1849, 0.759, 0.2927, 0.7286, 0.3206, 0.6836, 0.2733, 0.7218, 0.2645, 0.6478, 0.09346, 0.6891, 0.09675, 0.6871, 0.1437, 0.6646, 0.1442, 0.6584, 0.2299, 0.6863, 0.2325, 0.6836, 0.2733, 0.6554, 0.2588, 0.759, 0.2927, 0.8035, 0.2964, 0.7874, 0.3436, 0.7286, 0.3206, 0.6347, 0.5013, 0.5938, 0.4852, 0.5964, 0.4673, 0.6296, 0.4721, 0.883, 0.8371, 0.891, 0.907, 0.8536, 0.9126, 0.8457, 0.8427, 0.5805, 0.2153, 0.6103, 0.2171, 0.6154, 0.2665, 0.5764, 0.2613, 0.6169, 0.1815, 0.6234, 0.1222, 0.646, 0.146, 0.6317, 0.1832, 0.5178, 0.2108, 0.5702, 0.2152, 0.5585, 0.2534, 0.5178, 0.2537, 0.5178, 0.09302, 0.568, 0.1354, 0.5714, 0.179, 0.5178, 0.1724, 0.6103, 0.2171, 0.6169, 0.1815, 0.6317, 0.1832, 0.6354, 0.2219, 0.5967, 0.1259, 0.6234, 0.1222, 0.6169, 0.1815, 0.5874, 0.1742, 0.6554, 0.2588, 0.6252, 0.2885, 0.6154, 0.2665, 0.6324, 0.2469, 0.6252, 0.2885, 0.5761, 0.2985, 0.5764, 0.2613, 0.6154, 0.2665, 0.6154, 0.2665, 0.6103, 0.2171, 0.6354, 0.2219, 0.6324, 0.2469, 0.5178, 0.1724, 0.5714, 0.179, 0.5702, 0.2152, 0.5178, 0.2108, 0.5874, 0.1742, 0.6169, 0.1815, 0.6103, 0.2171, 0.5805, 0.2153, 0.6584, 0.1849, 0.6881, 0.1868, 0.6863, 0.2325, 0.6584, 0.2299, 0.8252, 0.2997, 0.8035, 0.2964, 0.7989, 0.2744, 0.8286, 0.2728, 0.6881, 0.1868, 0.7232, 0.1845, 0.7184, 0.2316, 0.6863, 0.2325, 0.3428, 0.06103, 0.346, 0.1121, 0.3277, 0.1076, 0.3231, 0.07576, 0.1588, 0.167, 0.1429, 0.1533, 0.1594, 0.1331, 0.1762, 0.155, 0.6584, 0.1849, 0.6584, 0.2299, 0.6354, 0.2219, 0.6317, 0.1832, 0.3083, 0.8487, 0.2651, 0.8455, 0.2659, 0.8113, 0.3179, 0.8195, 0.3996, 0.9654, 0.3981, 0.9275, 0.4273, 0.9109, 0.4311, 0.965, 0.3348, 0.8675, 0.3083, 0.8487, 0.3179, 0.8195, 0.3456, 0.8477, 0.3638, 0.8815, 0.3348, 0.8675, 0.3456, 0.8477, 0.3773, 0.8622, 0.3907, 0.9086, 0.4061, 0.8895, 0.4273, 0.9109, 0.3981, 0.9275, 0.3907, 0.9086, 0.3638, 0.8815, 0.3773, 0.8622, 0.4061, 0.8895, 0.3917, 0.9283, 0.3849, 0.9115, 0.3907, 0.9086, 0.3981, 0.9275, 0.4343, 0.9135, 0.4384, 0.9644, 0.4311, 0.965, 0.4273, 0.9109, 0.4343, 0.9135, 0.4273, 0.9109, 0.5022, 0.7798, 0.5073, 0.783, 0.9752, 0.03299, 0.9697, 0.0334, 0.97, 0.01079, 0.976, 0.01097, 0.3849, 0.9115, 0.36, 0.8869, 0.3638, 0.8815, 0.3907, 0.9086, 0.9859, 0.03242, 0.9802, 0.03421, 0.9822, 0.009415, 0.9875, 0.007926, 0.4785, 0.7661, 0.503, 0.7727, 0.5022, 0.7798, 0.4752, 0.7715, 0.3993, 0.6895, 0.4225, 0.7157, 0.4179, 0.7205, 0.3934, 0.6926, 0.4225, 0.7157, 0.4449, 0.7506, 0.4412, 0.7555, 0.4179, 0.7205, 0.4449, 0.7506, 0.4785, 0.7661, 0.4752, 0.7715, 0.4412, 0.7555, 0.3761, 0.6228, 0.3993, 0.6895, 0.3934, 0.6926, 0.3696, 0.6253, 0.3179, 0.8195, 0.2659, 0.8113, 0.3696, 0.6253, 0.3934, 0.6926, 0.9697, 0.0334, 0.9662, 0.03358, 0.9662, 0.01089, 0.97, 0.01079, 0.3773, 0.8622, 0.3456, 0.8477, 0.4179, 0.7205, 0.4412, 0.7555, 0.9927, 0.0352, 0.9859, 0.03242, 0.9875, 0.007926, 0.9968, 0.002432, 0.3456, 0.8477, 0.3179, 0.8195, 0.3934, 0.6926, 0.4179, 0.7205, 0.4061, 0.8895, 0.3773, 0.8622, 0.4412, 0.7555, 0.4752, 0.7715, 0.2963, 0.6102, 0.314, 0.5067, 0.2946, 0.5024, 0.272, 0.6051, 0.295, 0.451, 0.311, 0.3883, 0.2552, 0.4885, 0.2746, 0.4964, 0.3213, 0.597, 0.3342, 0.5089, 0.314, 0.5067, 0.2963, 0.6102, 0.3213, 0.597, 0.3574, 0.5957, 0.3574, 0.5094, 0.3342, 0.5089, 0.1986, 0.5764, 0.2317, 0.59, 0.2552, 0.4885, 0.2322, 0.4778, 0.272, 0.6051, 0.2946, 0.5024, 0.2746, 0.4964, 0.2461, 0.5986, 0.1243, 0.9654, 0.1178, 0.9652, 0.1194, 0.9273, 0.1258, 0.9281, 0.576, 0.8345, 0.5959, 0.837, 0.5879, 0.9069, 0.5617, 0.9037, 0.6332, 0.8426, 0.6683, 0.8453, 0.6603, 0.9152, 0.6253, 0.9125, 0.398, 0.2243, 0.3881, 0.2569, 0.3631, 0.2661, 0.3711, 0.2418, 0.735, 0.1014, 0.7662, 0.09732, 0.7787, 0.1138, 0.7432, 0.126, 0.4498, 0.1119, 0.459, 0.1342, 0.435, 0.1231, 0.4221, 0.08906, 0.6983, 0.8295, 0.7395, 0.8268, 0.7395, 0.8728, 0.6851, 0.9349, 0.4887, 0.3154, 0.4883, 0.2827, 0.5178, 0.2736, 0.5178, 0.3021, 0.4052, 0.3401, 0.4139, 0.3053, 0.4658, 0.3048, 0.4636, 0.3422, 0.6683, 0.8453, 0.6983, 0.8295, 0.6851, 0.9349, 0.6603, 0.9152, 0.2432, 0.1633, 0.2023, 0.2041, 0.2028, 0.1781, 0.2365, 0.1464, 0.5178, 0.0664, 0.5178, 0.09302, 0.4675, 0.1354, 0.4597, 0.1158, 0.1576, 0.8868, 0.1539, 0.8814, 0.183, 0.8676, 0.1859, 0.8728, 0.5363, 0.8231, 0.576, 0.8345, 0.5617, 0.9037, 0.5206, 0.8959, 0.2117, 0.8555, 0.2095, 0.8488, 0.2528, 0.8459, 0.2532, 0.8532, 0.3142, 0.2431, 0.2907, 0.229, 0.3021, 0.1923, 0.3843, 0.07757, 0.3672, 0.1205, 0.346, 0.1121, 0.3428, 0.06103, 0.3142, 0.2431, 0.3368, 0.2475, 0.3345, 0.2735, 0.2926, 0.2949, 0.2432, 0.1633, 0.2967, 0.1337, 0.2795, 0.1785, 0.2622, 0.2173, 0.2895, 0.007175, 0.3201, 0.04214, 0.2996, 0.04631, 0.2736, 0.01781, 0.3672, 0.1205, 0.3473, 0.1623, 0.3115, 0.1448, 0.346, 0.1121, 0.4221, 0.08906, 0.435, 0.1231, 0.4056, 0.1385, 0.3886, 0.1303, 0.7662, 0.09732, 0.8133, 0.0862, 0.8174, 0.1057, 0.7787, 0.1138, 0.4883, 0.2827, 0.477, 0.2534, 0.5178, 0.2537, 0.5178, 0.2736, 0.2967, 0.1337, 0.2432, 0.1633, 0.2365, 0.1464, 0.2738, 0.116, 0.3886, 0.1303, 0.4056, 0.1385, 0.4089, 0.1818, 0.3776, 0.1767, 0.9437, 0.03557, 0.9432, 0.01292, 0.9488, 0.01468, 0.9483, 0.03473, 0.4203, 0.5024, 0.4403, 0.4964, 0.4199, 0.451, 0.4078, 0.4557, 0.4827, 0.4778, 0.4186, 0.3788, 0.4039, 0.3883, 0.4596, 0.4885, 0.3844, 0.3852, 0.3753, 0.3967, 0.3761, 0.374, 0.3807, 0.5089, 0.3753, 0.3967, 0.3574, 0.4, 0.3574, 0.5094, 0.3807, 0.5089, 0.4009, 0.5067, 0.3949, 0.4582, 0.3753, 0.3967, 0.4078, 0.4557, 0.4199, 0.451, 0.4039, 0.3883, 0.3907, 0.3949, 0.1859, 0.8728, 0.183, 0.8676, 0.2095, 0.8488, 0.2117, 0.8555, 0.4403, 0.4964, 0.4688, 0.5986, 0.4832, 0.59, 0.4596, 0.4885, 0.3949, 0.4582, 0.4078, 0.4557, 0.3907, 0.3949, 0.3753, 0.3967, 0.3574, 0.4, 0.3753, 0.3967, 0.3761, 0.374, 0.3574, 0.3733, 0.4009, 0.5067, 0.4203, 0.5024, 0.4078, 0.4557, 0.3949, 0.4582, 0.09027, 0.9105, 0.01598, 0.7791, 0.04307, 0.7709, 0.1115, 0.8892, 0.3886, 0.1303, 0.3776, 0.1767, 0.3473, 0.1623, 0.3672, 0.1205, 0.2967, 0.1337, 0.3115, 0.1448, 0.2896, 0.1855, 0.2795, 0.1785, 0.4221, 0.08906, 0.3886, 0.1303, 0.3672, 0.1205, 0.3843, 0.07757, 0.3493, 0.2156, 0.3368, 0.2475, 0.3142, 0.2431, 0.2023, 0.2041, 0.1811, 0.2428, 0.1381, 0.2052, 0.1588, 0.167, 0.7111, 0.5066, 0.6347, 0.5013, 0.6296, 0.4721, 0.7035, 0.4358, 0.5959, 0.837, 0.6332, 0.8426, 0.6253, 0.9125, 0.5879, 0.9069, 0.4566, 0.2237, 0.4595, 0.2693, 0.4189, 0.2786, 0.4258, 0.2227, 0.4248, 0.1836, 0.4089, 0.1818, 0.4056, 0.1385, 0.435, 0.1231, 0.5178, 0.2108, 0.5178, 0.2537, 0.477, 0.2534, 0.4653, 0.2152, 0.5178, 0.09302, 0.5178, 0.1724, 0.4641, 0.179, 0.4675, 0.1354, 0.4258, 0.2227, 0.398, 0.2243, 0.4089, 0.1818, 0.4248, 0.1836, 0.459, 0.1342, 0.4562, 0.1823, 0.4248, 0.1836, 0.435, 0.1231, 0.4139, 0.3053, 0.4052, 0.3401, 0.3174, 0.3235, 0.3557, 0.2997, 0.4139, 0.3053, 0.4189, 0.2786, 0.4595, 0.2693, 0.4658, 0.3048, 0.4189, 0.2786, 0.3881, 0.2569, 0.398, 0.2243, 0.4258, 0.2227, 0.5178, 0.1724, 0.5178, 0.2108, 0.4653, 0.2152, 0.4641, 0.179, 0.4562, 0.1823, 0.4566, 0.2237, 0.4258, 0.2227, 0.4248, 0.1836, 0.06681, 0.4088, 0.05936, 0.403, 0.06839, 0.3811, 0.07477, 0.383, 0.4089, 0.1818, 0.398, 0.2243, 0.3711, 0.2418, 0.38, 0.2179, 0.1047, 0.4196, 0.09484, 0.4219, 0.09609, 0.3843, 0.1031, 0.3848, 0.7232, 0.1845, 0.7088, 0.1449, 0.7242, 0.1495, 0.7409, 0.1852, 0.2023, 0.2041, 0.1588, 0.167, 0.1762, 0.155, 0.2028, 0.1781, 0.3493, 0.2156, 0.3776, 0.1767, 0.3655, 0.2164, 0.3542, 0.2429, 0.2095, 0.8488, 0.2001, 0.8197, 0.2521, 0.8117, 0.2528, 0.8459, 0.1178, 0.9652, 0.08624, 0.9646, 0.09027, 0.9105, 0.1194, 0.9273, 0.183, 0.8676, 0.1723, 0.8478, 0.2001, 0.8197, 0.2095, 0.8488, 0.1539, 0.8814, 0.1405, 0.8621, 0.1723, 0.8478, 0.183, 0.8676, 0.1269, 0.9084, 0.1194, 0.9273, 0.09027, 0.9105, 0.1115, 0.8892, 0.1269, 0.9084, 0.1115, 0.8892, 0.1405, 0.8621, 0.1539, 0.8814, 0.1258, 0.9281, 0.1194, 0.9273, 0.1269, 0.9084, 0.1326, 0.9114, 0.08324, 0.9131, 0.09027, 0.9105, 0.08624, 0.9646, 0.07892, 0.964, 0.08324, 0.9131, 0.01087, 0.7823, 0.01598, 0.7791, 0.09027, 0.9105, 0.9483, 0.03473, 0.9488, 0.01468, 0.9543, 0.01485, 0.9533, 0.03541, 0.1326, 0.9114, 0.1269, 0.9084, 0.1539, 0.8814, 0.1576, 0.8868, 0.9386, 0.03363, 0.9386, 0.01127, 0.9432, 0.01292, 0.9437, 0.03557, 0.03975, 0.7655, 0.04307, 0.7709, 0.01598, 0.7791, 0.01519, 0.772, 0.1193, 0.6893, 0.1252, 0.6924, 0.1005, 0.7201, 0.09598, 0.7153, 0.09598, 0.7153, 0.1005, 0.7201, 0.07707, 0.7551, 0.07343, 0.7502, 0.07343, 0.7502, 0.07707, 0.7551, 0.04307, 0.7709, 0.03975, 0.7655, 0.1428, 0.6227, 0.1493, 0.6252, 0.1252, 0.6924, 0.1193, 0.6893, 0.2001, 0.8197, 0.1252, 0.6924, 0.1493, 0.6252, 0.2521, 0.8117, 0.9533, 0.03541, 0.9543, 0.01485, 0.9578, 0.01515, 0.9565, 0.03577, 0.1405, 0.8621, 0.07707, 0.7551, 0.1005, 0.7201, 0.1723, 0.8478, 0.9323, 0.03577, 0.9304, 0.005764, 0.9386, 0.01127, 0.9386, 0.03363, 0.1723, 0.8478, 0.1005, 0.7201, 0.1252, 0.6924, 0.2001, 0.8197, 0.1115, 0.8892, 0.04307, 0.7709, 0.07707, 0.7551, 0.1405, 0.8621, 0.4186, 0.6102, 0.4429, 0.6051, 0.4203, 0.5024, 0.4009, 0.5067, 0.4199, 0.451, 0.4403, 0.4964, 0.4596, 0.4885, 0.4039, 0.3883, 0.3936, 0.597, 0.4186, 0.6102, 0.4009, 0.5067, 0.3807, 0.5089, 0.3936, 0.597, 0.3807, 0.5089, 0.3574, 0.5094, 0.3574, 0.5957, 0.5163, 0.5764, 0.4827, 0.4778, 0.4596, 0.4885, 0.4832, 0.59, 0.4429, 0.6051, 0.4688, 0.5986, 0.4403, 0.4964, 0.4203, 0.5024, 0.08454, 0.4182, 0.07425, 0.4145, 0.08115, 0.3849, 0.08862, 0.3846, 0.3115, 0.1448, 0.3473, 0.1623, 0.3021, 0.1923, 0.3776, 0.1767, 0.3493, 0.2156, 0.3473, 0.1623, 0.1222, 0.4112, 0.1147, 0.4172, 0.1101, 0.3854, 0.1168, 0.3839, 0.06384, 0.548, 0.09377, 0.5683, 0.09413, 0.5914, 0.03138, 0.4985, 0.03391, 0.5278, 0.02717, 0.5318, 0.1478, 0.5048, 0.1518, 0.478, 0.1684, 0.4637, 0.1188, 0.55, 0.1438, 0.5317, 0.1501, 0.5354, 0.0887, 0.3808, 0.08158, 0.3813, 0.08201, 0.3777, 0.08878, 0.377, 0.1167, 0.3799, 0.1099, 0.3812, 0.1096, 0.3769, 0.1166, 0.376, 0.07547, 0.3793, 0.06936, 0.3774, 0.07034, 0.3736, 0.07617, 0.3756, 0.1029, 0.3807, 0.09582, 0.3803, 0.09555, 0.3762, 0.1026, 0.3766, 0.1027, 0.306, 0.09765, 0.3066, 0.09806, 0.2738, 0.1019, 0.2733, 0.09209, 0.3079, 0.08652, 0.3091, 0.08968, 0.2754, 0.09387, 0.2746, 0.113, 0.3051, 0.1077, 0.3053, 0.1057, 0.2727, 0.1096, 0.2724, 0.08192, 0.3067, 0.07731, 0.3043, 0.08303, 0.2717, 0.08636, 0.2736, 0.1377, 0.4717, 0.1315, 0.4904, 0.1192, 0.4491, 0.1276, 0.4386, 0.07215, 0.5, 0.05063, 0.486, 0.06736, 0.4441, 0.08047, 0.4519, 0.1126, 0.5022, 0.09367, 0.514, 0.09358, 0.4596, 0.1064, 0.4543, 0.04511, 0.4665, 0.03959, 0.447, 0.05033, 0.4248, 0.05885, 0.4345, 0.3542, 0.2429, 0.3711, 0.2418, 0.3631, 0.2661, 0.3345, 0.2735, 0.2622, 0.2173, 0.2782, 0.227, 0.2792, 0.2586, 0.2501, 0.2519, 0.3174, 0.3235, 0.2926, 0.2949, 0.3345, 0.2735, 0.3557, 0.2997, 0.2501, 0.2519, 0.2792, 0.2586, 0.2926, 0.2949, 0.2534, 0.2964, 0.3345, 0.2735, 0.3631, 0.2661, 0.3814, 0.2846, 0.3557, 0.2997, 0.2795, 0.1785, 0.2896, 0.1855, 0.2782, 0.227, 0.2622, 0.2173, 0.3655, 0.2164, 0.38, 0.2179, 0.3711, 0.2418, 0.3542, 0.2429, 0.2907, 0.229, 0.3142, 0.2431, 0.2926, 0.2949, 0.2792, 0.2586, 0.4189, 0.2786, 0.4139, 0.3053, 0.3557, 0.2997, 0.3814, 0.2846, 0.3881, 0.2569, 0.4189, 0.2786, 0.3814, 0.2846, 0.3631, 0.2661, 0.2023, 0.2041, 0.2432, 0.1633, 0.2622, 0.2173, 0.2501, 0.2519, 0.3776, 0.1767, 0.4089, 0.1818, 0.38, 0.2179, 0.3655, 0.2164, 0.3021, 0.1923, 0.2907, 0.229, 0.2792, 0.2586, 0.2782, 0.227, 0.3115, 0.1448, 0.3021, 0.1923, 0.2782, 0.227, 0.2896, 0.1855, 0.3368, 0.2475, 0.3493, 0.2156, 0.3542, 0.2429, 0.3345, 0.2735, 0.1811, 0.2428, 0.2023, 0.2041, 0.2501, 0.2519, 0.2534, 0.2964, 0.07682, 0.3577, 0.07096, 0.3552, 0.07158, 0.3368, 0.07747, 0.3398, 0.1165, 0.3569, 0.1097, 0.3574, 0.1098, 0.3379, 0.1163, 0.3378, 0.08954, 0.359, 0.08269, 0.3602, 0.08336, 0.3427, 0.09031, 0.3411, 0.1031, 0.3577, 0.0964, 0.3579, 0.09725, 0.3395, 0.1035, 0.3387, 0.798, 0.2222, 0.8324, 0.2164, 0.8286, 0.2728, 0.7989, 0.2744, 0.7655, 0.2266, 0.798, 0.2222, 0.7989, 0.2744, 0.7661, 0.2753, 0.7655, 0.2266, 0.7661, 0.2753, 0.7385, 0.2539, 0.7356, 0.2255, 0.7432, 0.126, 0.7592, 0.1824, 0.7409, 0.1852, 0.7242, 0.1495, 0.7432, 0.126, 0.7787, 0.1138, 0.7896, 0.1777, 0.7592, 0.1824, 0.7787, 0.1138, 0.8174, 0.1057, 0.8299, 0.1736, 0.7896, 0.1777, 0.7592, 0.1824, 0.7655, 0.2266, 0.7356, 0.2255, 0.7409, 0.1852, 0.7592, 0.1824, 0.7896, 0.1777, 0.798, 0.2222, 0.7655, 0.2266, 0.7896, 0.1777, 0.8299, 0.1736, 0.8324, 0.2164, 0.798, 0.2222, 0.215, 0.1195, 0.1762, 0.155, 0.1594, 0.1331, 0.1947, 0.0919, 0.2365, 0.1464, 0.2028, 0.1781, 0.1762, 0.155, 0.215, 0.1195, 0.3231, 0.07576, 0.3277, 0.1076, 0.2967, 0.1337, 0.2738, 0.116, 0.3231, 0.07576, 0.2738, 0.116, 0.2521, 0.09178, 0.2996, 0.04631, 0.2996, 0.04631, 0.2521, 0.09178, 0.2239, 0.06261, 0.2736, 0.01781, 0.2738, 0.116, 0.2365, 0.1464, 0.215, 0.1195, 0.2521, 0.09178, 0.2521, 0.09178, 0.215, 0.1195, 0.1947, 0.0919, 0.2239, 0.06261, 0.759, 0.2927, 0.7218, 0.2645, 0.7385, 0.2539, 0.7661, 0.2753, 0.7218, 0.2645, 0.7184, 0.2316, 0.7356, 0.2255, 0.7385, 0.2539, 0.9103, 0.5018, 0.9155, 0.4726, 0.9487, 0.4679, 0.9512, 0.4859, 0.8339, 0.5068, 0.8418, 0.4361, 0.9155, 0.4726, 0.9103, 0.5018, 0.2659, 0.8113, 0.2601, 0.8077, 0.3638, 0.6217, 0.3696, 0.6253, 0.2521, 0.8117, 0.1493, 0.6252, 0.1552, 0.6216, 0.258, 0.8081, 0.1097, 0.3574, 0.1031, 0.3577, 0.1035, 0.3387, 0.1098, 0.3379, 0.1096, 0.3769, 0.1026, 0.3766, 0.1031, 0.3577, 0.1097, 0.3574, 0.1026, 0.3766, 0.09555, 0.3762, 0.0964, 0.3579, 0.1031, 0.3577, 0.0964, 0.3579, 0.08954, 0.359, 0.09031, 0.3411, 0.09725, 0.3395, 0.09555, 0.3762, 0.08878, 0.377, 0.08954, 0.359, 0.0964, 0.3579, 0.08878, 0.377, 0.08201, 0.3777, 0.08269, 0.3602, 0.08954, 0.359, 0.1232, 0.3563, 0.1165, 0.3569, 0.1163, 0.3378, 0.1229, 0.3376, 0.1235, 0.3751, 0.1166, 0.376, 0.1165, 0.3569, 0.1232, 0.3563, 0.1166, 0.376, 0.1096, 0.3769, 0.1097, 0.3574, 0.1165, 0.3569, 0.08269, 0.3602, 0.07682, 0.3577, 0.07747, 0.3398, 0.08336, 0.3427, 0.08201, 0.3777, 0.07617, 0.3756, 0.07682, 0.3577, 0.08269, 0.3602, 0.07617, 0.3756, 0.07034, 0.3736, 0.07096, 0.3552, 0.07682, 0.3577, 0.05063, 0.486, 0.04511, 0.4665, 0.05885, 0.4345, 0.06736, 0.4441, 0.03391, 0.5278, 0.03138, 0.4985, 0.04511, 0.4665, 0.05063, 0.486, 0.03138, 0.4985, 0.02885, 0.4692, 0.03959, 0.447, 0.04511, 0.4665, 0.1315, 0.4904, 0.1126, 0.5022, 0.1064, 0.4543, 0.1192, 0.4491, 0.1438, 0.5317, 0.1188, 0.55, 0.1126, 0.5022, 0.1315, 0.4904, 0.1188, 0.55, 0.09377, 0.5683, 0.09367, 0.514, 0.1126, 0.5022, 0.09367, 0.514, 0.07215, 0.5, 0.08047, 0.4519, 0.09358, 0.4596, 0.09377, 0.5683, 0.06384, 0.548, 0.07215, 0.5, 0.09367, 0.514, 0.06384, 0.548, 0.03391, 0.5278, 0.05063, 0.486, 0.07215, 0.5, 0.1439, 0.4531, 0.1377, 0.4717, 0.1276, 0.4386, 0.136, 0.4282, 0.1518, 0.478, 0.1478, 0.5048, 0.1377, 0.4717, 0.1439, 0.4531, 0.1478, 0.5048, 0.1438, 0.5317, 0.1315, 0.4904, 0.1377, 0.4717, 0.08652, 0.3091, 0.08192, 0.3067, 0.08636, 0.2736, 0.08968, 0.2754, 0.08336, 0.3427, 0.07747, 0.3398, 0.08192, 0.3067, 0.08652, 0.3091, 0.07747, 0.3398, 0.07158, 0.3368, 0.07731, 0.3043, 0.08192, 0.3067, 0.1182, 0.3048, 0.113, 0.3051, 0.1096, 0.2724, 0.1134, 0.2721, 0.1229, 0.3376, 0.1163, 0.3378, 0.113, 0.3051, 0.1182, 0.3048, 0.1163, 0.3378, 0.1098, 0.3379, 0.1077, 0.3053, 0.113, 0.3051, 0.09765, 0.3066, 0.09209, 0.3079, 0.09387, 0.2746, 0.09806, 0.2738, 0.09725, 0.3395, 0.09031, 0.3411, 0.09209, 0.3079, 0.09765, 0.3066, 0.09031, 0.3411, 0.08336, 0.3427, 0.08652, 0.3091, 0.09209, 0.3079, 0.1077, 0.3053, 0.1027, 0.306, 0.1019, 0.2733, 0.1057, 0.2727, 0.1098, 0.3379, 0.1035, 0.3387, 0.1027, 0.306, 0.1077, 0.3053, 0.1035, 0.3387, 0.09725, 0.3395, 0.09765, 0.3066, 0.1027, 0.306, 0.1099, 0.3812, 0.1029, 0.3807, 0.1026, 0.3766, 0.1096, 0.3769, 0.1101, 0.3854, 0.1031, 0.3848, 0.1029, 0.3807, 0.1099, 0.3812, 0.1031, 0.3848, 0.09609, 0.3843, 0.09582, 0.3803, 0.1029, 0.3807, 0.08158, 0.3813, 0.07547, 0.3793, 0.07617, 0.3756, 0.08201, 0.3777, 0.08115, 0.3849, 0.07477, 0.383, 0.07547, 0.3793, 0.08158, 0.3813, 0.07477, 0.383, 0.06839, 0.3811, 0.06936, 0.3774, 0.07547, 0.3793, 0.1235, 0.3787, 0.1167, 0.3799, 0.1166, 0.376, 0.1235, 0.3751, 0.1235, 0.3823, 0.1168, 0.3839, 0.1167, 0.3799, 0.1235, 0.3787, 0.1168, 0.3839, 0.1101, 0.3854, 0.1099, 0.3812, 0.1167, 0.3799, 0.09582, 0.3803, 0.0887, 0.3808, 0.08878, 0.377, 0.09555, 0.3762, 0.09609, 0.3843, 0.08862, 0.3846, 0.0887, 0.3808, 0.09582, 0.3803, 0.08862, 0.3846, 0.08115, 0.3849, 0.08158, 0.3813, 0.0887, 0.3808, 0.1297, 0.4052, 0.1222, 0.4112, 0.1168, 0.3839, 0.1235, 0.3823, 0.136, 0.4282, 0.1276, 0.4386, 0.1222, 0.4112, 0.1297, 0.4052, 0.1276, 0.4386, 0.1192, 0.4491, 0.1147, 0.4172, 0.1222, 0.4112, 0.09484, 0.4219, 0.08454, 0.4182, 0.08862, 0.3846, 0.09609, 0.3843, 0.09358, 0.4596, 0.08047, 0.4519, 0.08454, 0.4182, 0.09484, 0.4219, 0.08047, 0.4519, 0.06736, 0.4441, 0.07425, 0.4145, 0.08454, 0.4182, 0.1147, 0.4172, 0.1047, 0.4196, 0.1031, 0.3848, 0.1101, 0.3854, 0.1192, 0.4491, 0.1064, 0.4543, 0.1047, 0.4196, 0.1147, 0.4172, 0.1064, 0.4543, 0.09358, 0.4596, 0.09484, 0.4219, 0.1047, 0.4196, 0.07425, 0.4145, 0.06681, 0.4088, 0.07477, 0.383, 0.08115, 0.3849, 0.06736, 0.4441, 0.05885, 0.4345, 0.06681, 0.4088, 0.07425, 0.4145, 0.05885, 0.4345, 0.05033, 0.4248, 0.05936, 0.403, 0.06681, 0.4088, 0.1478, 0.5048, 0.1684, 0.4637, 0.1501, 0.5354, 0.1438, 0.5317, 0.1478, 0.5048, 0.1501, 0.5354, 0.09377, 0.5683, 0.1188, 0.55, 0.09413, 0.5914, 0.09413, 0.5914, 0.1188, 0.55, 0.1501, 0.5354, 0.06384, 0.548, 0.09413, 0.5914, 0.02717, 0.5318, 0.03391, 0.5278, 0.06384, 0.548, 0.02717, 0.5318, 0.03138, 0.4985, 0.02717, 0.5318, 0.0108, 0.4539, 0.02885, 0.4692, 0.03138, 0.4985, 0.0108, 0.4539, 0.7125, 0.6438, 0.7165, 0.6201, 0.7117, 0.619, 0.7078, 0.6433, 0.8167, 0.6986, 0.8184, 0.6944, 0.8072, 0.6935, 0.8069, 0.6993, 0.7832, 0.6254, 0.7763, 0.6308, 0.7754, 0.6462, 0.7893, 0.6525, 0.7181, 0.6467, 0.7174, 0.6594, 0.7258, 0.6624, 0.7288, 0.6506, 0.738, 0.6261, 0.7288, 0.6506, 0.7372, 0.6538, 0.7442, 0.6269, 0.8196, 0.6188, 0.8268, 0.6436, 0.8403, 0.6411, 0.8393, 0.6166, 0.7832, 0.6254, 0.7893, 0.6525, 0.8039, 0.65, 0.8001, 0.6246, 0.8079, 0.6206, 0.8148, 0.6458, 0.8268, 0.6436, 0.8196, 0.6188, 0.7165, 0.6201, 0.7125, 0.6438, 0.7181, 0.6467, 0.7285, 0.6228, 0.7285, 0.6228, 0.7181, 0.6467, 0.7288, 0.6506, 0.738, 0.6261, 0.8148, 0.6458, 0.8196, 0.6575, 0.8284, 0.6555, 0.8268, 0.6436, 0.7288, 0.6506, 0.7258, 0.6624, 0.7283, 0.6634, 0.7372, 0.6538, 0.8126, 0.6106, 0.8125, 0.6099, 0.8101, 0.6104, 0.8102, 0.6111, 0.7658, 0.6676, 0.7653, 0.671, 0.7725, 0.6734, 0.773, 0.6695, 0.738, 0.6261, 0.7403, 0.6197, 0.7308, 0.6166, 0.7285, 0.6228, 0.8001, 0.6246, 0.7982, 0.6178, 0.7834, 0.6199, 0.7832, 0.6254, 0.8393, 0.6166, 0.8312, 0.6093, 0.8172, 0.6116, 0.8196, 0.6188, 0.7403, 0.6197, 0.7418, 0.6158, 0.7324, 0.6123, 0.7308, 0.6166, 0.7942, 0.6167, 0.794, 0.6158, 0.7899, 0.6164, 0.79, 0.6174, 0.8267, 0.6085, 0.8263, 0.6076, 0.8227, 0.6082, 0.8228, 0.6092, 0.8328, 0.6079, 0.8361, 0.6076, 0.8361, 0.6057, 0.8321, 0.6064, 0.7457, 0.6209, 0.747, 0.617, 0.7418, 0.6158, 0.7403, 0.6197, 0.8268, 0.6436, 0.8284, 0.6555, 0.8379, 0.6543, 0.8403, 0.6411, 0.8358, 0.6716, 0.8384, 0.6591, 0.8343, 0.6575, 0.8256, 0.6699, 0.7893, 0.6525, 0.7991, 0.6628, 0.8069, 0.6618, 0.8039, 0.65, 0.7125, 0.6438, 0.7136, 0.6579, 0.7174, 0.6594, 0.7181, 0.6467, 0.7078, 0.6433, 0.7085, 0.6568, 0.7136, 0.6579, 0.7125, 0.6438, 0.8266, 0.6818, 0.827, 0.6826, 0.8319, 0.6818, 0.717, 0.6864, 0.7136, 0.6805, 0.7078, 0.6802, 0.7079, 0.6883, 0.8256, 0.6699, 0.8266, 0.6818, 0.8319, 0.6818, 0.8358, 0.6716, 0.7372, 0.6538, 0.7495, 0.6491, 0.75, 0.6334, 0.7442, 0.6269, 0.7172, 0.6129, 0.7185, 0.6073, 0.7139, 0.6065, 0.713, 0.6117, 0.7442, 0.6269, 0.7457, 0.6209, 0.7403, 0.6197, 0.738, 0.6261, 0.721, 0.6139, 0.7172, 0.6129, 0.7165, 0.6201, 0.717, 0.6797, 0.7173, 0.6814, 0.7216, 0.6799, 0.7219, 0.6776, 0.8006, 0.6628, 0.7933, 0.6641, 0.7966, 0.6807, 0.8006, 0.6822, 0.7842, 0.6156, 0.7971, 0.6137, 0.7867, 0.5953, 0.7798, 0.5979, 0.7725, 0.6734, 0.7653, 0.671, 0.7661, 0.6893, 0.7714, 0.6892, 0.7418, 0.6158, 0.747, 0.617, 0.7529, 0.602, 0.7496, 0.6003, 0.8273, 0.5884, 0.8277, 0.5866, 0.8211, 0.5872, 0.8207, 0.589, 0.7789, 0.7048, 0.785, 0.7003, 0.7817, 0.6877, 0.776, 0.6867, 0.8165, 0.6074, 0.8289, 0.6052, 0.8273, 0.5884, 0.8207, 0.589, 0.8184, 0.6944, 0.8256, 0.6993, 0.8234, 0.6804, 0.8189, 0.6815, 0.8072, 0.6935, 0.8184, 0.6944, 0.8189, 0.6815, 0.8136, 0.6817, 0.74, 0.5966, 0.741, 0.5949, 0.7381, 0.5922, 0.7372, 0.5939, 0.7252, 0.6111, 0.7324, 0.6123, 0.74, 0.5966, 0.7372, 0.5939, 0.7971, 0.6137, 0.8069, 0.6113, 0.7974, 0.5927, 0.7914, 0.5939, 0.7933, 0.6687, 0.7863, 0.6628, 0.7853, 0.684, 0.7899, 0.6849, 0.7324, 0.6123, 0.7418, 0.6158, 0.7454, 0.5985, 0.74, 0.5966, 0.7867, 0.5953, 0.786, 0.5936, 0.7791, 0.5961, 0.7798, 0.5979, 0.7248, 0.6658, 0.7179, 0.6634, 0.717, 0.6797, 0.7219, 0.6776, 0.7185, 0.6073, 0.7233, 0.6085, 0.7264, 0.5967, 0.7241, 0.5962, 0.7139, 0.6065, 0.7185, 0.6073, 0.7241, 0.5962, 0.7212, 0.5932, 0.8289, 0.6052, 0.8386, 0.604, 0.8382, 0.5894, 0.8328, 0.5889, 0.7666, 0.6628, 0.7658, 0.6676, 0.773, 0.6695, 0.7758, 0.6642, 0.8196, 0.6188, 0.8172, 0.6116, 0.8069, 0.6137, 0.8079, 0.6206, 0.7285, 0.6228, 0.7308, 0.6166, 0.721, 0.6139, 0.7165, 0.6201, 0.7165, 0.6201, 0.7172, 0.6129, 0.713, 0.6117, 0.7117, 0.619, 0.8393, 0.6166, 0.8389, 0.6092, 0.8312, 0.6093, 0.7233, 0.6085, 0.7185, 0.6073, 0.7172, 0.6129, 0.721, 0.6139, 0.8263, 0.6076, 0.8289, 0.6052, 0.8165, 0.6074, 0.8227, 0.6082, 0.8227, 0.6082, 0.8165, 0.6074, 0.8172, 0.6116, 0.8228, 0.6092, 0.8267, 0.6085, 0.8312, 0.6093, 0.8289, 0.6052, 0.8263, 0.6076, 0.8228, 0.6092, 0.8172, 0.6116, 0.8312, 0.6093, 0.8267, 0.6085, 0.8361, 0.6057, 0.8386, 0.604, 0.8289, 0.6052, 0.8321, 0.6064, 0.8321, 0.6064, 0.8289, 0.6052, 0.8312, 0.6093, 0.8328, 0.6079, 0.8361, 0.6076, 0.8389, 0.6092, 0.8386, 0.604, 0.8361, 0.6057, 0.8328, 0.6079, 0.8312, 0.6093, 0.8389, 0.6092, 0.8361, 0.6076, 0.8041, 0.6138, 0.8069, 0.6113, 0.7971, 0.6137, 0.8018, 0.6143, 0.8018, 0.6143, 0.7971, 0.6137, 0.7982, 0.6178, 0.802, 0.615, 0.8126, 0.6106, 0.8172, 0.6116, 0.8165, 0.6074, 0.8125, 0.6099, 0.8102, 0.6111, 0.8069, 0.6137, 0.8172, 0.6116, 0.8126, 0.6106, 0.794, 0.6158, 0.7971, 0.6137, 0.7842, 0.6156, 0.7899, 0.6164, 0.7942, 0.6167, 0.7982, 0.6178, 0.7971, 0.6137, 0.794, 0.6158, 0.7899, 0.6164, 0.7842, 0.6156, 0.7834, 0.6199, 0.79, 0.6174, 0.79, 0.6174, 0.7834, 0.6199, 0.7982, 0.6178, 0.7942, 0.6167, 0.8186, 0.6794, 0.8177, 0.6677, 0.8133, 0.6679, 0.8134, 0.6796, 0.7252, 0.5947, 0.7328, 0.5871, 0.7309, 0.5844, 0.7222, 0.5918, 0.8231, 0.6783, 0.8214, 0.6661, 0.8177, 0.6677, 0.8186, 0.6794, 0.8007, 0.6652, 0.8025, 0.6751, 0.8041, 0.676, 0.804, 0.665, 0.7661, 0.6893, 0.7661, 0.6912, 0.7715, 0.6911, 0.7714, 0.6892, 0.7974, 0.5927, 0.7967, 0.591, 0.7907, 0.5922, 0.7914, 0.5939, 0.8234, 0.6804, 0.8231, 0.6783, 0.8186, 0.6794, 0.8189, 0.6815, 0.8006, 0.6628, 0.8007, 0.6652, 0.804, 0.665, 0.8041, 0.6631, 0.7529, 0.602, 0.7539, 0.6003, 0.7506, 0.5987, 0.7496, 0.6003, 0.7853, 0.684, 0.785, 0.6859, 0.7896, 0.6867, 0.7899, 0.6849, 0.8189, 0.6815, 0.8186, 0.6794, 0.8134, 0.6796, 0.8136, 0.6817, 0.7241, 0.5962, 0.7252, 0.5947, 0.7222, 0.5918, 0.7212, 0.5932, 0.7454, 0.5985, 0.7463, 0.5969, 0.741, 0.5949, 0.74, 0.5966, 0.8382, 0.5894, 0.8385, 0.5877, 0.8331, 0.5872, 0.8328, 0.5889, 0.7966, 0.6807, 0.7965, 0.6825, 0.8005, 0.684, 0.8006, 0.6822, 0.7817, 0.6877, 0.7814, 0.6857, 0.7758, 0.6847, 0.776, 0.6867, 0.726, 0.6726, 0.7259, 0.6737, 0.7323, 0.6738, 0.7324, 0.6727, 0.7215, 0.6907, 0.722, 0.6918, 0.7248, 0.6894, 0.7243, 0.6884, 0.7815, 0.6742, 0.7814, 0.6729, 0.7767, 0.6715, 0.7767, 0.6728, 0.789, 0.7005, 0.7891, 0.7016, 0.7929, 0.7021, 0.7928, 0.701, 0.7965, 0.6825, 0.7953, 0.6926, 0.7983, 0.6937, 0.8005, 0.684, 0.8385, 0.5877, 0.8403, 0.5785, 0.8362, 0.5789, 0.8331, 0.5872, 0.741, 0.5949, 0.7491, 0.584, 0.748, 0.5809, 0.7381, 0.5922, 0.786, 0.5936, 0.7789, 0.5849, 0.7737, 0.5868, 0.7791, 0.5961, 0.7967, 0.591, 0.7886, 0.5785, 0.7842, 0.5794, 0.7907, 0.5922, 0.7661, 0.6912, 0.7693, 0.7028, 0.7733, 0.7027, 0.7715, 0.6911, 0.785, 0.6859, 0.7856, 0.7015, 0.789, 0.7005, 0.7896, 0.6867, 0.7539, 0.6003, 0.7608, 0.5916, 0.7583, 0.5903, 0.7506, 0.5987, 0.7463, 0.5969, 0.753, 0.5855, 0.7491, 0.584, 0.741, 0.5949, 0.7814, 0.6857, 0.7815, 0.6742, 0.7767, 0.6728, 0.7758, 0.6847, 0.7173, 0.6814, 0.7215, 0.6907, 0.7243, 0.6884, 0.7216, 0.6799, 0.7248, 0.6634, 0.726, 0.6726, 0.7324, 0.6727, 0.7324, 0.6634, 0.8025, 0.6751, 0.8023, 0.6762, 0.8039, 0.6771, 0.8041, 0.676, 0.8214, 0.6661, 0.8211, 0.6647, 0.8174, 0.6663, 0.8177, 0.6677, 0.7328, 0.5871, 0.7337, 0.5864, 0.7318, 0.5837, 0.7309, 0.5844, 0.8177, 0.6677, 0.8174, 0.6663, 0.813, 0.6665, 0.8133, 0.6679, 0.7953, 0.6926, 0.7952, 0.6937, 0.7983, 0.6948, 0.7983, 0.6937, 0.7365, 0.6737, 0.7364, 0.6729, 0.7324, 0.6738, 0.7325, 0.6747, 0.7491, 0.584, 0.7499, 0.5833, 0.7487, 0.5802, 0.748, 0.5809, 0.7789, 0.5849, 0.7785, 0.5838, 0.7733, 0.5857, 0.7737, 0.5868, 0.7421, 0.6716, 0.7421, 0.6707, 0.7365, 0.6707, 0.7365, 0.6716, 0.7693, 0.7028, 0.7693, 0.704, 0.7733, 0.7039, 0.7733, 0.7027, 0.7856, 0.7015, 0.7857, 0.7026, 0.7891, 0.7016, 0.789, 0.7005, 0.7608, 0.5916, 0.7614, 0.5906, 0.7589, 0.5893, 0.7583, 0.5903, 0.7152, 0.6693, 0.717, 0.6645, 0.7145, 0.6634, 0.7112, 0.6675, 0.7475, 0.6634, 0.7495, 0.6705, 0.7512, 0.6705, 0.7512, 0.6635, 0.7603, 0.6439, 0.7636, 0.6397, 0.763, 0.6339, 0.7593, 0.6348, 0.7337, 0.5864, 0.7401, 0.5838, 0.7393, 0.5826, 0.7318, 0.5837, 0.8334, 0.6935, 0.8362, 0.6988, 0.8384, 0.6983, 0.8368, 0.6927, 0.7347, 0.5875, 0.7405, 0.5843, 0.7401, 0.5838, 0.7337, 0.5864, 0.83, 0.6999, 0.834, 0.7029, 0.8362, 0.6988, 0.8334, 0.6935, 0.7364, 0.6729, 0.7365, 0.6645, 0.7347, 0.6649, 0.7324, 0.6738, 0.7495, 0.6491, 0.7603, 0.6439, 0.7593, 0.6348, 0.75, 0.6334, 0.7763, 0.6308, 0.7753, 0.6311, 0.7744, 0.6458, 0.7754, 0.6462, 0.7136, 0.6805, 0.7078, 0.679, 0.7078, 0.6802, 0.7136, 0.6805, 0.7152, 0.6693, 0.7109, 0.6686, 0.7078, 0.679, 0.827, 0.6826, 0.833, 0.6927, 0.8368, 0.6927, 0.8319, 0.6818, 0.7753, 0.6311, 0.7675, 0.6311, 0.7658, 0.64, 0.7744, 0.6458, 0.833, 0.6927, 0.8334, 0.6935, 0.8368, 0.6927, 0.7152, 0.6693, 0.7112, 0.6675, 0.7109, 0.6686, 0.7675, 0.6311, 0.7667, 0.631, 0.7653, 0.6394, 0.7658, 0.64, 0.7636, 0.6397, 0.7653, 0.6399, 0.7651, 0.6345, 0.763, 0.6339, 0.7693, 0.704, 0.7737, 0.711, 0.7758, 0.7099, 0.7733, 0.7039, 0.7952, 0.6937, 0.7933, 0.6989, 0.7949, 0.7007, 0.7983, 0.6948, 0.7614, 0.5906, 0.7643, 0.586, 0.7629, 0.5851, 0.7589, 0.5893, 0.7421, 0.6634, 0.7443, 0.6706, 0.7475, 0.6709, 0.7475, 0.6641, 0.7625, 0.583, 0.7629, 0.5851, 0.7643, 0.586, 0.7653, 0.5849, 0.7891, 0.7016, 0.7915, 0.7066, 0.7933, 0.7069, 0.7929, 0.7021, 0.7421, 0.6707, 0.7413, 0.6635, 0.7384, 0.6634, 0.7365, 0.6707, 0.7857, 0.7026, 0.7902, 0.7084, 0.7915, 0.7066, 0.7891, 0.7016, 0.7499, 0.5833, 0.7538, 0.5806, 0.7544, 0.5785, 0.7487, 0.5802, 0.7544, 0.5785, 0.7538, 0.5806, 0.7558, 0.5816, 0.7566, 0.5794, 0.7814, 0.6729, 0.7833, 0.6656, 0.7813, 0.6638, 0.7767, 0.6715, 0.8174, 0.6663, 0.815, 0.6595, 0.8128, 0.6594, 0.813, 0.6665, 0.7259, 0.6737, 0.728, 0.683, 0.7312, 0.6831, 0.7323, 0.6738, 0.8211, 0.6647, 0.8166, 0.6575, 0.815, 0.6595, 0.8174, 0.6663, 0.7813, 0.6638, 0.7833, 0.6656, 0.785, 0.6648, 0.7834, 0.6628, 0.7347, 0.6649, 0.7365, 0.6645, 0.7363, 0.6634, 0.7354, 0.6634])
me_cube_001.materials.append(mat_range1_mat_001)
me_cube_001.use_remesh_preserve_volume = False
me_cube_001.use_remesh_preserve_attributes = False
me_cube_001.use_mirror_vertex_groups = False
me_cube_001.update()
arm_armature = bpy.data.armatures.new('Armature')  # bones are not reproduced

# ---- objects
ob_armature = bpy.data.objects.new('Armature', arm_armature)
ob_mcmainmenu = bpy.data.objects.new('mcMainMenu', me_cube_001)

# ---- transforms, parenting, visibility, modifiers, constraints
ob_armature.location = (0.0, 0.0, 0.0)
ob_armature.show_in_front = True
ob_armature.lineart.crease_threshold = 0.0
ob_mcmainmenu.parent = ob_armature
ob_mcmainmenu.location = (0.0, 0.0, 0.0)
ob_mcmainmenu.scale = (0.6465, 0.6465, 0.6465)
ob_mcmainmenu.lineart.crease_threshold = 0.0
_vg = ob_mcmainmenu.vertex_groups.new(name='tibia')
for _i, _w in zip([31, 32, 33, 34, 40, 41, 79, 80, 81, 82, 83, 120, 121, 122, 123, 124, 125, 131, 132, 177, 178, 180, 181, 182, 183], [0.7081, 0.7068, 1.002, 1.0, 0.7315, 0.9886, 0.0677, 0.07212, 0.06286, 0.0544, 0.07535, 0.7081, 0.7068, 0.995, 0.9943, 1.002, 1.0, 0.7315, 0.9886, 0.0677, 0.07212, 0.06286, 0.007447, 0.0544, 0.07535]): _vg.add([_i], _w, 'REPLACE')
_vg = ob_mcmainmenu.vertex_groups.new(name='femur')
for _i, _w in zip([8, 9, 10, 13, 15, 18, 19, 26, 27, 28, 31, 32, 35, 40, 57, 58, 59, 60, 61, 62, 63, 64, 65, 66, 67, 68, 69, 70, 71, 72, 73, 74, 75, 76, 77, 78, 79, 80, 81, 82, 83, 88, 89, 90, 92, 94, 95, 96, 97, 99, 101, 104, 105, 114, 115, 116, 120, 121, 126, 131, 134, 151, 152, 153, 154, 155, 156, 157, 158, 159, 160, 161, 162, 163, 164, 165, 166, 167, 168, 169, 170, 171, 172, 173, 174, 175, 176, 177, 178, 179, 180, 181, 182, 183], [0.1732, 0.02068, 0.07603, 0.321, 0.07991, 0.1288, 0.09068, 0.09003, 0.09338, 0.1137, 0.04658, 0.08037, 0.09748, 0.05622, 0.1312, 0.07877, 0.3027, 0.1937, 0.1102, 0.08194, 0.07001, 0.06376, 0.09794, 0.08842, 0.09638, 0.09392, 0.09511, 0.06837, 0.104, 0.1018, 0.09339, 0.09328, 0.1031, 0.1007, 0.09541, 0.0933, 0.8754, 0.874, 0.9005, 0.9111, 0.8666, 0.1732, 0.0205, 0.076, 0.04628, 0.234, 0.08113, 0.06529, 0.1619, 0.321, 0.07987, 0.1288, 0.09067, 0.09003, 0.09338, 0.1136, 0.0, 0.0, 0.09748, 0.0, 0.03473, 0.1312, 0.07875, 0.3027, 0.1937, 0.1102, 0.05848, 0.08193, 0.06097, 0.07, 0.06375, 0.2858, 0.1592, 0.09794, 0.08841, 0.09637, 0.09392, 0.0, 0.0, 0.104, 0.1018, 0.09339, 0.09328, 0.1031, 0.1007, 0.09541, 0.09329, 0.8754, 0.874, 0.9618, 0.9005, 0.9498, 0.9111, 0.8666]): _vg.add([_i], _w, 'REPLACE')
_vg = ob_mcmainmenu.vertex_groups.new(name='stomach')
for _i, _w in zip([8, 9, 10, 13, 15, 17, 18, 19, 22, 26, 27, 28, 30, 31, 35, 40, 43, 45, 49, 57, 58, 59, 60, 61, 62, 63, 64, 65, 66, 67, 68, 69, 70, 71, 72, 73, 74, 75, 76, 77, 78, 79, 80, 81, 82, 83, 88, 89, 90, 92, 94, 95, 96, 97, 99, 101, 103, 104, 105, 108, 114, 115, 116, 119, 120, 126, 133, 134, 137, 139, 143, 148, 151, 152, 153, 154, 155, 156, 157, 158, 159, 160, 161, 162, 163, 164, 165, 166, 167, 168, 169, 170, 171, 172, 173, 174, 175, 176, 177, 178, 180, 181, 183, 221], [0.0897, 0.07256, 0.0, 0.177, 0.0, 0.1419, 0.0, 0.0, 0.01418, 0.0, 0.0, 0.04838, 0.01638, 0.0, 0.0, 0.0, 0.1369, 0.0973, 0.0383, 0.0, 0.0, 0.0, 0.0, 0.0, 0.0, 0.0, 0.0, 0.0, 0.0, 0.0, 0.0, 0.0, 0.0, 0.0, 0.0, 0.0, 0.0, 0.0, 0.0, 0.0, 0.0, 0.0, 0.0, 0.0, 0.0, 0.0, 0.08776, 0.07172, 0.02123, 0.009433, 0.2309, 0.5945, 0.0, 0.0, 0.1762, 0.0151, 0.1413, 0.0, 0.0, 0.01068, 0.0, 0.0, 0.04337, 0.0147, 0.0, 0.0, 0.07782, 0.5286, 0.1362, 0.09637, 0.03481, 0.005788, 0.0, 0.0, 0.0, 0.0, 0.0, 0.0, 0.0, 0.0, 0.0, 0.0, 0.1184, 0.0, 0.0, 0.0, 0.0, 0.0, 0.0, 0.0, 0.0, 0.0, 0.0, 0.0, 0.0, 0.0, 0.0, 0.0, 0.05116, 0.0, 0.003875, 0.0, 0.0, 0.0]): _vg.add([_i], _w, 'REPLACE')
_vg = ob_mcmainmenu.vertex_groups.new(name='chest')
for _i, _w in zip([0, 1, 2, 3, 4, 5, 6, 7, 8, 9, 10, 11, 12, 13, 14, 15, 16, 17, 18, 19, 20, 21, 22, 23, 24, 25, 26, 27, 28, 29, 30, 35, 36, 37, 38, 39, 42, 43, 44, 45, 46, 47, 48, 49, 50, 51, 52, 53, 54, 55, 56, 57, 58, 59, 60, 61, 62, 63, 64, 65, 66, 67, 68, 69, 70, 71, 72, 73, 74, 75, 76, 77, 78, 84, 85, 86, 87, 88, 89, 90, 91, 92, 93, 94, 95, 96, 97, 98, 99, 100, 101, 102, 103, 104, 105, 106, 107, 108, 109, 110, 111, 112, 113, 114, 115, 116, 117, 118, 119, 126, 127, 128, 129, 130, 133, 134, 135, 136, 137, 138, 139, 140, 141, 142, 143, 144, 145, 146, 147, 148, 149, 150, 151, 152, 153, 154, 155, 156, 157, 158, 159, 160, 161, 162, 163, 164, 165, 166, 167, 168, 169, 170, 171, 172, 173, 174, 175, 176, 184, 185, 186, 187, 204, 205, 206, 207, 208, 209, 210, 211, 212, 213, 214, 215, 216, 217, 218, 219, 224, 225, 226, 227, 228, 229, 230, 231, 232, 233, 234, 235, 236, 237, 238, 239, 240, 241, 242, 243, 244, 245, 246, 247, 248, 253, 254, 255, 256], [0.9878, 0.9941, 0.9514, 0.977, 0.9666, 0.9932, 0.9771, 0.9683, 0.1567, 0.7192, 0.1499, 0.6028, 0.5805, 0.06601, 0.9649, 0.1422, 0.9848, 0.7501, 0.02225, 0.06935, 0.9742, 0.9673, 0.8771, 0.8643, 0.9353, 0.9398, 0.0381, 0.1015, 0.1652, 0.9743, 0.7273, 0.06037, 0.9882, 0.8726, 0.97, 0.9411, 0.9551, 0.7835, 0.9356, 0.801, 0.9639, 0.9379, 0.9376, 0.8766, 0.9648, 0.9674, 0.9647, 0.9663, 0.9493, 0.956, 0.9607, 0.1353, 0.1293, 0.05985, 0.1256, 0.1219, 0.06699, 0.05685, 0.06185, 0.01513, 0.05216, 0.05261, 0.05612, 0.04136, 0.04114, 0.04204, 0.04652, 0.05673, 0.05663, 0.04054, 0.04693, 0.05266, 0.05574, 0.9254, 0.9688, 0.3948, 0.2877, 0.1451, 0.6595, 0.1414, 0.5611, 0.1089, 0.5481, 0.05708, 0.1486, 0.0101, 0.06393, 0.5571, 0.06384, 0.7958, 0.1366, 0.9165, 0.686, 0.02191, 0.06819, 0.1093, 0.08343, 0.6442, 0.6448, 0.6034, 0.4794, 0.4875, 0.3977, 0.03745, 0.1006, 0.1524, 0.9813, 0.281, 0.6587, 0.05984, 0.8569, 0.6375, 0.02595, 0.1182, 0.8466, 0.3071, 0.7195, 0.9076, 0.7001, 0.634, 0.6974, 0.3164, 0.7946, 0.5435, 0.6644, 0.1881, 0.1246, 0.05151, 0.719, 0.8886, 0.4616, 0.2891, 0.1251, 0.1223, 0.05773, 0.1166, 0.1174, 0.09872, 0.06545, 0.03249, 0.05344, 0.05923, 0.05381, 0.0596, 0.01348, 0.0481, 0.05132, 0.05476, 0.03946, 0.03922, 0.04021, 0.04433, 0.05536, 0.05525, 0.03875, 0.04462, 0.05128, 0.05435, 0.0346, 0.1957, 0.2727, 0.07152, 0.1093, 0.131, 0.1812, 0.08766, 0.09657, 0.1386, 0.09496, 0.1262, 0.2178, 0.3832, 0.129, 0.337, 0.1112, 0.1893, 0.2842, 0.1486, 0.9338, 0.7751, 0.9391, 0.9553, 0.7617, 0.9775, 0.9758, 0.7676, 0.9626, 0.9355, 0.8623, 0.9733, 0.967, 0.9193, 0.9313, 0.9649, 0.7431, 0.6734, 0.7365, 0.8823, 0.6154, 0.8657, 0.6414, 0.6675, 0.857, 0.07236, 0.1091, 0.07574, 0.02624]): _vg.add([_i], _w, 'REPLACE')
_vg = ob_mcmainmenu.vertex_groups.new(name='neck')
for _i, _w in zip([0, 1, 2, 3, 4, 5, 6, 16, 36, 85, 102, 117, 127, 227, 229, 230, 243], [0.5007, 0.3134, 0.3681, 0.6806, 0.6462, 0.3857, 0.01489, 0.2471, 0.1381, 0.565, 0.4819, 0.2835, 0.09733, 0.09069, 0.03701, 0.006477, 0.05151]): _vg.add([_i], _w, 'REPLACE')
_vg = ob_mcmainmenu.vertex_groups.new(name='head')
for _i, _w in zip([0, 1, 2, 3, 4, 5, 6, 7, 14, 16, 20, 21, 29, 36, 38, 42, 46, 50, 52, 84, 85, 86, 87, 100, 102, 117, 118, 127, 135, 136, 227, 229, 230, 235, 243, 244], [0.6904, 0.8476, 0.6907, 0.2024, 0.8591, 0.8958, 0.0, 0.0, 0.0, 0.0, 0.0, 0.0, 0.0, 0.1994, 0.0, 0.0, 0.0, 0.0, 0.0, 0.0, 0.0, 0.0, 0.001175, 0.0, 0.0, 0.1742, 0.0, 0.1953, 0.0, 0.0, 0.0, 0.0, 0.0, 0.0, 0.0, 0.0]): _vg.add([_i], _w, 'REPLACE')
_vg = ob_mcmainmenu.vertex_groups.new(name='upperArm')
for _i, _w in zip([0, 1, 2, 3, 4, 5, 6, 7, 8, 9, 11, 12, 14, 16, 17, 20, 24, 29, 36, 38, 42, 43, 44, 45, 46, 47, 48, 51, 54, 55, 57, 60, 84, 85, 86, 87, 88, 89, 90, 91, 93, 95, 98, 99, 100, 101, 102, 103, 106, 107, 108, 109, 110, 111, 112, 113, 116, 117, 118, 119, 127, 128, 129, 130, 133, 134, 135, 136, 137, 138, 139, 140, 141, 142, 143, 144, 145, 146, 147, 148, 149, 150, 151, 152, 153, 154, 155, 159, 164, 184, 185, 186, 187, 188, 189, 190, 191, 192, 193, 194, 195, 200, 201, 202, 203, 204, 205, 206, 207, 208, 209, 210, 211, 212, 213, 214, 215, 216, 217, 218, 219, 224, 225, 226, 227, 228, 229, 230, 231, 232, 233, 235, 236, 237, 238, 239, 240, 241, 242, 243, 244, 245, 246, 247, 248, 249, 250, 251, 252, 253, 254, 255, 256, 257, 258, 259, 260, 261, 262, 263, 264, 265, 267, 269, 270, 271, 272, 277, 278, 279, 280, 281, 282, 283, 284, 286, 293, 294, 295, 296, 297, 298, 299, 300, 305, 306, 307, 308, 309, 310, 311, 312], [0.0, 0.0, 0.0, 0.0, 0.0, 0.0, 0.0, 0.0, 0.0, 0.0, 0.0, 0.0, 0.0, 0.0, 0.0, 0.0, 0.0, 0.0, 0.0, 0.0, 0.0, 0.0, 0.0, 0.0, 0.0, 0.0, 0.0, 0.0, 0.0, 0.0, 0.0, 0.0, 0.0, 0.0, 0.0, 0.0, 0.0, 0.0, 0.0, 0.0, 0.0, 0.0, 0.0, 0.0, 0.0, 0.0, 0.0, 0.0, 0.0, 0.0, 0.0, 0.0, 0.0, 0.0, 0.0, 0.0, 0.0, 0.0, 0.0, 0.0, 0.0, 0.0, 0.9532, 0.8684, 0.0, 0.0, 0.0, 0.0, 0.0, 0.0, 0.0, 0.0, 0.0, 0.0, 0.0, 0.0, 0.865, 0.7577, 0.0, 0.0, 0.0, 0.0, 0.0, 0.0, 0.0, 0.0, 0.0, 0.0, 0.0, 0.6342, 0.4546, 0.0, 0.6115, 0.8209, 0.9573, 0.8103, 0.9852, 0.5148, 0.4095, 0.7263, 0.7525, 0.999, 0.9991, 0.9999, 0.9995, 0.0, 0.0, 0.0, 0.0, 0.0, 0.0, 0.0, 0.0, 0.0, 0.0, 0.0, 0.04611, 0.0, 0.0, 0.0, 0.0, 0.0, 0.0, 0.0, 0.0, 0.0, 0.0, 0.0, 0.0, 0.0, 0.0, 0.0, 0.0, 0.0, 0.0, 0.0, 0.0, 0.0, 0.0, 0.0, 0.0, 0.0, 0.0, 0.0, 0.0, 0.9933, 0.9993, 0.9953, 0.9995, 0.9232, 0.8806, 0.905, 0.8946, 0.755, 0.7902, 0.759, 0.6523, 0.9643, 0.9608, 0.7817, 0.843, 0.05346, 0.07241, 0.6527, 0.6297, 0.6435, 0.6431, 0.9991, 0.9892, 0.9975, 0.994, 0.9998, 0.9992, 0.9994, 0.9996, 0.01767, 0.06234, 0.0594, 0.02418, 0.05513, 0.9924, 0.9948, 0.9923, 0.9953, 0.712, 0.7556, 0.6506, 0.6917, 0.9992, 0.999, 0.9987, 0.9983]): _vg.add([_i], _w, 'REPLACE')
_vg = ob_mcmainmenu.vertex_groups.new(name='foreArm')
for _i, _w in zip([14, 42, 46, 47, 50, 54, 55, 84, 100, 133, 135, 136, 137, 138, 140, 141, 142, 144, 147, 148, 149, 150, 188, 189, 192, 193, 194, 195, 196, 197, 198, 199, 206, 211, 220, 221, 222, 223, 257, 258, 259, 260, 262, 264, 265, 266, 267, 268, 269, 270, 271, 272, 273, 274, 275, 276, 285, 286, 287, 288, 289, 290, 291, 292, 293, 294, 295, 296, 301, 302, 303, 304, 305, 306, 307, 308, 313, 314, 315, 316, 317, 318, 319, 320, 321, 322, 323, 324, 325, 326, 327, 328, 329, 330, 331, 332, 333, 334, 335, 336, 337, 338, 339, 340, 341, 342, 343, 344, 345, 346, 347, 355, 356, 357, 358, 359, 360, 361, 362, 363, 364, 365, 366, 367, 368, 369, 370, 371, 372, 373, 374, 375, 376, 377, 378, 379, 380, 381, 382, 383, 384, 385, 387, 388, 397, 398, 399, 400, 413, 414, 415, 416, 429, 430, 431, 432, 433, 434, 435, 436, 437, 438, 439, 440, 441, 442, 443, 444, 445, 458, 459, 460], [0.0, 0.0, 0.0, 0.0, 0.0, 0.0, 0.0, 0.0, 0.0, 0.0, 0.0, 0.0, 0.0, 0.0, 0.0, 0.0, 0.0, 0.0, 0.0, 0.0, 0.0, 0.0, 0.03578, 0.03532, 0.489, 0.5901, 0.3234, 0.0989, 0.7817, 0.5095, 0.2667, 0.8384, 0.0, 0.0, 0.9967, 0.9989, 0.9952, 0.9991, 0.04466, 0.2098, 0.02298, 0.1615, 0.01288, 0.007672, 0.9465, 0.9954, 0.9276, 0.9864, 0.151, 0.2018, 0.3515, 0.4264, 0.8534, 0.6688, 0.204, 0.6674, 0.995, 0.9662, 1.0, 0.9817, 0.997, 0.9987, 0.9961, 0.9969, 0.9376, 0.9406, 0.9629, 0.9449, 0.9954, 0.9902, 0.997, 0.9935, 0.1091, 0.09146, 0.1162, 0.07147, 0.3364, 0.404, 0.1611, 0.1801, 0.2589, 0.3421, 0.09423, 0.1221, 0.08063, 0.09048, 0.1935, 0.1775, 0.183, 0.1612, 0.4783, 0.5252, 0.1128, 0.07702, 0.05861, 0.1055, 0.09583, 0.06556, 0.06421, 0.1105, 0.149, 0.1376, 0.2475, 0.2257, 0.113, 0.0954, 0.0004706, 0.0147, 0.01559, 0.008382, 7.373e-05, 0.06839, 0.06298, 0.06779, 0.06951, 0.1005, 0.07674, 0.1109, 0.1179, 0.1026, 0.07188, 0.06944, 0.1191, 0.1227, 0.1224, 0.1124, 0.1067, 0.1131, 0.1214, 0.1036, 0.1072, 0.1292, 0.1322, 0.09187, 0.09888, 0.1059, 0.1323, 0.09037, 0.08328, 0.123, 0.09718, 0.009223, 0.009578, 0.002696, 0.0604, 0.0663, 0.06478, 0.06719, 0.0625, 0.06335, 0.06279, 0.06319, 0.06271, 0.06319, 0.06275, 0.06307, 0.1348, 0.1335, 0.1379, 0.06266, 0.1503, 0.139, 0.1572, 0.2217, 0.1431, 0.1584, 0.142, 0.1354, 0.1555, 0.06274, 0.06267, 0.0627]): _vg.add([_i], _w, 'REPLACE')
_vg = ob_mcmainmenu.vertex_groups.new(name='handle')
for _i, _w in zip([196, 198, 266, 273, 275, 276, 285, 302, 303, 304], [0.1057, 0.02811, 0.01405, 0.05285, 0.01405, 0.06691, 0.05285, 0.007026, 0.02643, 0.03345]): _vg.add([_i], _w, 'REPLACE')
_vg = ob_mcmainmenu.vertex_groups.new(name='hip')
for _i, _w in zip([8, 9, 10, 11, 12, 13, 15, 17, 18, 19, 22, 23, 24, 25, 26, 27, 28, 30, 35, 37, 39, 43, 44, 45, 47, 48, 49, 55, 56, 57, 58, 59, 60, 61, 62, 63, 64, 65, 66, 67, 68, 69, 70, 71, 72, 73, 74, 75, 76, 77, 78, 79, 80, 81, 82, 83, 88, 89, 90, 91, 92, 93, 94, 95, 96, 97, 98, 99, 101, 103, 104, 105, 108, 109, 110, 112, 113, 114, 115, 116, 119, 126, 128, 133, 134, 137, 138, 139, 141, 142, 143, 148, 151, 152, 153, 154, 155, 156, 157, 158, 159, 160, 161, 162, 163, 164, 165, 166, 167, 168, 169, 170, 171, 172, 173, 174, 175, 176, 177, 178, 180, 182, 183, 186, 224, 225, 228, 231, 233, 234, 237, 238, 239, 240, 241, 242, 246, 248], [0.6684, 0.2416, 0.7722, 0.3824, 0.4081, 0.611, 0.7757, 0.2264, 0.828, 0.8347, 0.1078, 0.1249, 0.05722, 0.04892, 0.8609, 0.7994, 0.7197, 0.2457, 0.836, 0.115, 0.05048, 0.1926, 0.04679, 0.1763, 0.02832, 0.04752, 0.1073, 0.002015, 0.002159, 0.732, 0.7898, 0.6356, 0.6791, 0.7654, 0.8467, 0.8717, 0.872, 0.8677, 0.8582, 0.8468, 0.8458, 0.8489, 0.8493, 0.8457, 0.8457, 0.8457, 0.8459, 0.8475, 0.8467, 0.8479, 0.8469, 0.05404, 0.05004, 0.01854, 0.01551, 0.05443, 0.6683, 0.2407, 0.7724, 0.3826, 0.8401, 0.4434, 0.706, 0.7643, 0.9012, 0.7687, 0.4131, 0.611, 0.7762, 0.2253, 0.828, 0.8347, 0.1039, 0.1255, 0.05109, 0.03116, 0.02975, 0.8609, 0.7994, 0.7196, 0.2451, 0.836, 0.1119, 0.09633, 0.6359, 0.1911, 0.03461, 0.1744, 0.02312, 0.02995, 0.1033, 0.02087, 0.732, 0.79, 0.6356, 0.679, 0.7657, 0.8396, 0.8468, 0.8945, 0.8717, 0.872, 0.6573, 0.7762, 0.8676, 0.8581, 0.8469, 0.8458, 0.8489, 0.8493, 0.8457, 0.8457, 0.8457, 0.846, 0.8475, 0.8467, 0.8479, 0.8469, 0.05404, 0.05004, 0.01854, 0.01551, 0.05443, 0.01212, 0.05692, 0.2148, 0.229, 0.2197, 0.05648, 0.1283, 0.04884, 0.05501, 0.003711, 0.05457, 0.2262, 0.2285, 0.1355, 0.05344]): _vg.add([_i], _w, 'REPLACE')
_vg = ob_mcmainmenu.vertex_groups.new(name='palm')
for _i, _w in zip([196, 197, 198, 199, 273, 274, 275, 276, 313, 314, 315, 316, 317, 318, 319, 320, 321, 322, 323, 324, 325, 326, 327, 328, 329, 330, 331, 332, 333, 334, 335, 336, 337, 338, 339, 340, 341, 342, 343, 344, 345, 346, 347, 348, 349, 350, 352, 353, 354, 355, 356, 357, 358, 359, 360, 361, 362, 363, 364, 365, 366, 367, 368, 369, 370, 371, 372, 373, 374, 375, 376, 377, 378, 379, 380, 381, 382, 383, 384, 385, 386, 387, 388, 389, 390, 391, 392, 393, 395, 396, 397, 398, 399, 400, 401, 402, 403, 404, 405, 406, 408, 411, 412, 413, 414, 415, 416, 417, 418, 419, 420, 421, 422, 424, 427, 428, 429, 430, 431, 432, 433, 434, 435, 436, 437, 438, 439, 440, 441, 442, 443, 444, 445, 446, 447, 448, 449, 453, 454, 455, 456, 457, 458, 459, 460], [0.7042, 0.833, 0.7115, 0.9888, 1.0, 0.64, 0.9794, 0.6932, 1.0, 0.712, 0.3781, 1.0, 0.3018, 0.3536, 0.0, 0.0, 0.1858, 0.1447, 1.0, 1.0, 0.9708, 0.7934, 0.6, 0.8054, 0.0005744, 0.0, 0.0, 0.0, 0.0, 0.0, 0.0, 0.0, 0.0, 0.0, 0.02589, 0.002294, 0.01377, 0.0, 0.0, 0.0, 0.0, 0.0, 0.0, 0.05632, 0.0, 0.0, 0.0, 0.0, 0.0, 0.0, 0.0, 0.0, 0.0, 0.0, 0.0, 0.0, 0.0009179, 0.0002393, 0.0, 0.0, 0.01697, 0.008948, 0.1795, 0.01184, 0.0, 0.0, 0.156, 0.0, 0.0, 0.2024, 0.2896, 0.0, 0.0, 0.0, 0.07918, 0.0, 0.0, 0.0004576, 0.0, 0.0, 0.0, 0.0, 0.0, 0.05075, 0.0, 0.0, 0.0, 0.0, 0.0, 0.0, 0.0, 0.0, 0.0, 0.0, 0.0, 0.0, 0.0, 0.0, 0.0, 0.0, 0.0, 0.0, 0.0, 0.0, 0.0, 0.0, 0.0, 0.0, 0.0, 0.0, 0.0, 0.0, 0.0, 0.0, 0.0, 0.0, 0.0, 0.0, 0.0, 0.0, 0.0, 0.0, 0.0, 0.0, 0.0, 0.0, 0.0, 0.002165, 0.0, 0.0, 0.0, 0.0, 0.0, 0.0, 0.0, 0.0, 0.0, 0.0, 0.0, 0.0, 0.0, 0.0, 0.0, 0.0, 0.0]): _vg.add([_i], _w, 'REPLACE')
_vg = ob_mcmainmenu.vertex_groups.new(name='fingers')
for _i, _w in zip([196, 197, 199, 273, 274, 275, 276, 313, 314, 315, 316, 317, 318, 319, 320, 321, 322, 323, 324, 325, 326, 327, 328, 329, 330, 331, 332, 333, 334, 335, 336, 337, 338, 339, 340, 341, 342, 343, 344, 345, 346, 347, 348, 349, 350, 351, 352, 353, 354, 355, 356, 357, 358, 359, 360, 361, 362, 363, 364, 365, 366, 367, 368, 369, 370, 371, 372, 373, 374, 375, 376, 377, 378, 379, 380, 381, 382, 383, 384, 385, 386, 387, 388, 389, 390, 391, 392, 393, 394, 395, 396, 397, 398, 399, 400, 401, 402, 403, 404, 405, 406, 407, 408, 409, 410, 411, 412, 413, 414, 415, 416, 417, 418, 419, 420, 421, 422, 423, 424, 425, 426, 427, 428, 429, 430, 431, 432, 433, 434, 435, 436, 437, 438, 439, 440, 441, 442, 443, 444, 445, 446, 447, 448, 449, 450, 451, 452, 453, 454, 455, 456, 457, 458, 459, 460], [0.0, 0.0, 0.0, 0.0, 0.0, 0.0, 0.0, 0.0, 0.0, 0.4985, 0.272, 0.0, 0.0, 0.3632, 0.1928, 0.3431, 0.5204, 0.293, 0.1984, 0.0, 0.0, 0.0, 0.0, 0.6209, 0.7012, 0.6621, 0.565, 0.4883, 0.4987, 0.574, 0.6157, 0.0, 0.0, 0.0, 0.0, 0.6267, 0.6633, 0.7972, 0.7535, 0.7264, 0.7567, 0.8748, 0.8848, 0.9337, 0.9655, 0.9937, 0.9114, 0.8942, 0.9133, 0.7446, 0.7612, 0.7446, 0.7404, 0.4733, 0.3793, 0.5543, 0.6023, 0.5779, 0.6006, 0.463, 0.6046, 0.5824, 0.6041, 0.6268, 0.5807, 0.5701, 0.6025, 0.6506, 0.6414, 0.581, 0.4271, 0.6327, 0.5155, 0.5004, 0.5687, 0.5648, 0.4801, 0.5236, 0.4085, 0.7648, 0.8051, 0.7439, 0.7655, 0.901, 0.8953, 0.9451, 0.9809, 0.9364, 0.997, 0.9146, 0.935, 0.7689, 0.7502, 0.7509, 0.7458, 0.8174, 0.8348, 0.8099, 0.8231, 0.9588, 0.9536, 0.9842, 0.9849, 0.9916, 0.9992, 0.9854, 0.9866, 0.751, 0.7495, 0.7483, 0.7487, 0.8201, 0.8361, 0.813, 0.8221, 0.9634, 0.9578, 0.9858, 0.9846, 0.9929, 0.9992, 0.9871, 0.9887, 0.7495, 0.7494, 0.748, 0.7487, 0.0, 0.04424, 0.02161, 0.7478, 0.0, 0.08171, 0.02683, 0.0, 0.0, 0.0, 0.0, 0.01787, 0.0, 0.8258, 0.8264, 0.8243, 0.8255, 0.9967, 0.9968, 0.9948, 0.9943, 0.9789, 0.976, 0.9844, 0.9814, 0.7479, 0.7476, 0.7478]): _vg.add([_i], _w, 'REPLACE')
_vg = ob_mcmainmenu.vertex_groups.new(name='thumb1')
for _i, _w in zip([196, 198, 199, 221, 273, 276, 286, 315, 316, 317, 318, 319, 320, 323, 324, 326, 327, 328, 329, 332, 333, 334, 335, 336, 337, 338, 339, 340, 341, 343, 344, 346, 350, 351, 352, 353, 354, 355, 356, 358, 359, 360, 361, 362, 365, 366, 367, 368, 369, 370, 371, 372, 373, 374, 375, 376, 377, 378, 379, 380, 381, 382, 383, 384, 385, 386, 388, 391, 392, 393, 394, 395, 396, 397, 398, 407, 408, 414, 423, 433, 434, 435, 437, 438, 439, 440, 441, 442, 443, 444, 445], [0.0, 0.0, 0.0, 0.0, 0.0, 0.0, 0.0, 0.0, 0.0, 0.2042, 0.09473, 0.1836, 0.1276, 0.0, 0.0, 0.0, 0.0, 0.0, 0.0, 0.0, 0.0, 0.0, 0.0007859, 0.0, 0.2827, 0.2395, 0.2293, 0.2601, 0.0, 0.0, 0.0, 0.0, 0.0, 0.0, 0.0, 0.0, 0.0, 0.0, 0.0, 0.0, 0.0, 0.0, 0.0, 0.0, 0.002698, 0.0, 0.0, 0.0, 0.0, 0.0, 0.0, 0.0, 0.0, 0.0, 0.0, 0.0, 0.0, 0.0, 0.0, 0.0, 0.0, 0.0, 0.0, 0.0, 0.0, 0.0, 0.0, 0.0, 0.0, 0.0, 0.0, 0.0, 0.0, 0.0, 0.0, 0.0, 0.0, 0.0, 0.0, 0.0, 0.0, 0.0, 0.2598, 0.0, 0.0, 0.2901, 0.0, 0.0, 0.0, 0.0, 0.0]): _vg.add([_i], _w, 'REPLACE')
_vg = ob_mcmainmenu.vertex_groups.new(name='thumb2')
for _i, _w in zip([150, 196, 197, 198, 199, 273, 274, 275, 276, 313, 314, 315, 316, 317, 318, 319, 320, 321, 322, 323, 324, 325, 326, 327, 328, 329, 330, 331, 332, 333, 334, 335, 336, 337, 338, 339, 340, 341, 342, 343, 344, 345, 346, 347, 348, 349, 350, 351, 353, 354, 355, 356, 357, 358, 359, 360, 361, 362, 363, 364, 365, 366, 367, 368, 369, 370, 371, 372, 373, 374, 375, 376, 377, 378, 379, 380, 381, 382, 383, 384, 385, 386, 387, 388, 389, 390, 391, 392, 393, 394, 395, 396, 397, 398, 399, 400, 401, 402, 403, 404, 405, 406, 407, 408, 410, 411, 412, 413, 414, 415, 416, 417, 418, 419, 420, 422, 423, 424, 426, 427, 428, 429, 430, 431, 432, 433, 434, 435, 436, 437, 438, 439, 440, 441, 442, 443, 444, 445, 446, 447, 448, 449, 450, 451, 452, 453, 455, 456, 457, 458, 459, 460], [0.0, 0.0, 0.0, 0.0, 0.0, 0.0, 0.0, 0.0, 0.0, 0.0, 0.0, 0.0, 0.0, 0.02276, 0.03041, 0.04308, 0.0, 0.0, 0.0, 0.0, 0.0, 0.0, 0.0, 0.0, 0.0, 0.0, 0.0, 0.0, 0.0, 0.0, 0.0, 0.0, 0.0, 0.3134, 0.2773, 0.2595, 0.2813, 0.0, 0.0, 0.0, 0.0, 0.0, 0.0, 0.0, 0.0, 0.0, 0.0, 0.0, 0.0, 0.0, 0.0, 0.0, 0.0, 0.0, 0.0, 0.0, 0.0, 0.0, 0.0, 0.0, 0.0, 0.0, 0.0, 0.0, 0.0, 0.0, 0.0, 0.0, 0.0, 0.0, 0.0, 0.0, 0.0, 0.0, 0.0, 0.0, 0.0, 0.0, 0.0, 0.0, 0.0, 0.0, 0.0, 0.0, 0.0, 0.0, 0.0, 0.0, 0.0, 0.0, 0.0, 0.0, 0.0, 0.0, 0.0, 0.0, 0.0, 0.0, 0.0, 0.0, 0.0, 0.0, 0.0, 0.0, 0.0, 0.0, 0.0, 0.0, 0.0, 0.0, 0.0, 0.0, 0.0, 0.0, 0.0, 0.0, 0.0, 0.0, 0.0, 0.0, 0.0, 0.0, 0.0, 0.0, 0.0, 0.7353, 0.7456, 0.7649, 0.0, 0.3147, 0.6973, 0.7319, 0.2825, 0.7911, 0.7723, 0.7516, 0.7198, 0.7582, 0.0, 0.0, 0.0, 0.0, 0.0, 0.0, 0.0, 0.0, 0.0, 0.0, 0.0, 0.0, 0.0, 0.0]): _vg.add([_i], _w, 'REPLACE')
_vg = ob_mcmainmenu.vertex_groups.new(name='ik_hand')
for _i, _w in zip([107, 144, 205, 206, 207, 208, 211, 219], [0.0, 0.0, 0.0, 0.0, 0.0, 0.0, 0.0, 0.0]): _vg.add([_i], _w, 'REPLACE')
_m = ob_mcmainmenu.modifiers.new('Armature', 'ARMATURE')
_m.object = ob_armature

# ---- collection membership
col_collection_1.objects.link(ob_armature)
col_collection_1.objects.link(ob_mcmainmenu)

# ---- scene / render settings (as saved in the file)
scene.frame_start = 1; scene.frame_end = 60; scene.frame_set(12)
scene.render.engine = 'BLENDER_EEVEE_NEXT'
scene.render.resolution_percentage = 50
scene.render.dither_intensity = 0.0
scene.cycles.use_denoising = False
scene.cycles.samples = 128
scene.cycles.sampling_pattern = 'TABULATED_SOBOL'
scene.cycles.light_sampling_threshold = 0.0
scene.cycles.use_adaptive_sampling = False
scene.cycles.use_light_tree = False
scene.cycles.blur_glossy = 0.0
scene.cycles.sample_clamp_indirect = 0.0
scene.view_settings.view_transform = 'Standard'
bpy.context.view_layer.update()

# ---- added for rendering (the .blend has no active camera and no usable light): camera, sun
cam_auto = bpy.data.cameras.new('AutoCamera')
cam_auto.lens = 50.0
cam_auto.sensor_width = 36.0
cam_auto.clip_end = 1000.0
ob_auto_camera = bpy.data.objects.new('AutoCamera', cam_auto)
scene.collection.objects.link(ob_auto_camera)
ob_auto_camera.location = (8.03353, -12.0804, 11.7914)
ob_auto_camera.rotation_euler = (1.09748, -7.21219e-08, 0.694738)
scene.camera = ob_auto_camera
light_auto_sun = bpy.data.lights.new('AutoSun', 'SUN')
light_auto_sun.energy = 3.0
light_auto_sun.angle = 0.0523599
ob_auto_sun = bpy.data.objects.new('AutoSun', light_auto_sun)
scene.collection.objects.link(ob_auto_sun)
ob_auto_sun.rotation_euler = (0.872665, 0.174533, 0.523599)
bpy.context.view_layer.update()
